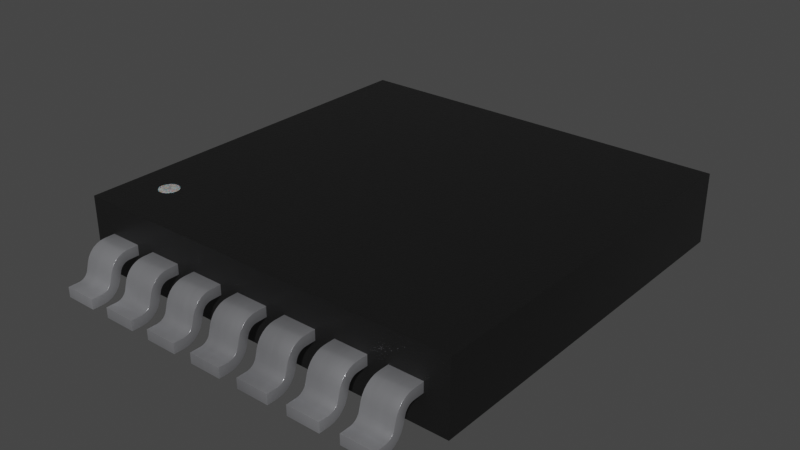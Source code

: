 # Source: S-PAK-7.blend  (saved by Blender 3.2.14; exported with 4.5.12 LTS)
import bpy
from mathutils import Matrix  # noqa: F401  (used for matrix-valued properties, if any)

bpy.ops.wm.read_factory_settings(use_empty=True)
scene = bpy.context.scene
scene.name = 'Scene'

# ---- collections
col_collection = bpy.data.collections.new('Collection'); scene.collection.children.link(col_collection)

# ---- materials (node trees are filled in below, after node groups)
mat_white_markings = bpy.data.materials.new('white_markings')
mat_white_markings.preview_render_type = 'FLAT'
mat_plastic_chip = bpy.data.materials.new('plastic_chip')
mat_plastic_chip.preview_render_type = 'CUBE'
mat_metal_pins = bpy.data.materials.new('metal_pins')
mat_metal_pins.preview_render_type = 'CUBE'

# ---- node groups
ng_auto_smooth = bpy.data.node_groups.new('Auto Smooth', 'GeometryNodeTree')
_s = ng_auto_smooth.interface.new_socket(name='Geometry', in_out='OUTPUT', socket_type='NodeSocketGeometry')
_s = ng_auto_smooth.interface.new_socket(name='Geometry', in_out='INPUT', socket_type='NodeSocketGeometry')
_s = ng_auto_smooth.interface.new_socket(name='Angle', in_out='INPUT', socket_type='NodeSocketFloat')
_s.subtype = 'ANGLE'
_s.min_value = 0.0
_s.max_value = 3.142
ng_auto_smooth.is_modifier = True
_N = ng_auto_smooth.nodes; _L = ng_auto_smooth.links
n0 = _N.new('NodeGroupOutput'); n0.name = 'Group Output'; n0.location = (480, -100)
n1 = _N.new('NodeGroupInput'); n1.name = 'Group Input'; n1.location = (-420, -300)
n2 = _N.new('NodeGroupInput'); n2.name = 'Group Input.001'; n2.location = (-60, -100)
n3 = _N.new('GeometryNodeSetShadeSmooth'); n3.name = 'Set Shade Smooth'; n3.location = (120, -100)
n3.domain = 'EDGE'
n4 = _N.new('GeometryNodeSetShadeSmooth'); n4.name = 'Set Shade Smooth.001'; n4.location = (300, -100)
n5 = _N.new('GeometryNodeInputMeshEdgeAngle'); n5.name = 'Edge Angle'; n5.location = (-420, -220)
n6 = _N.new('GeometryNodeInputEdgeSmooth'); n6.name = 'Is Edge Smooth'; n6.location = (-60, -160)
n7 = _N.new('GeometryNodeInputShadeSmooth'); n7.name = 'Is Face Smooth'; n7.location = (-240, -340)
n8 = _N.new('FunctionNodeBooleanMath'); n8.name = 'Boolean Math'; n8.location = (-60, -220)
n9 = _N.new('FunctionNodeCompare'); n9.name = 'Compare'; n9.location = (-240, -180)
n9.operation = 'LESS_EQUAL'
_L.new(n5.outputs[0], n9.inputs[0])
_L.new(n4.outputs[0], n0.inputs[0])
_L.new(n1.outputs[1], n9.inputs[1])
_L.new(n9.outputs[0], n8.inputs[0])
_L.new(n7.outputs[0], n8.inputs[1])
_L.new(n2.outputs[0], n3.inputs[0])
_L.new(n6.outputs[0], n3.inputs[1])
_L.new(n3.outputs[0], n4.inputs[0])
_L.new(n8.outputs[0], n3.inputs[2])
n0.is_active_output = True

# ---- material node trees
mat_white_markings.use_nodes = True; mat_white_markings.node_tree.nodes.clear()
_N = mat_white_markings.node_tree.nodes; _L = mat_white_markings.node_tree.links
n0 = _N.new('ShaderNodeOutputMaterial'); n0.name = 'Material Output'; n0.location = (300, 300)
n1 = _N.new('ShaderNodeBsdfPrincipled'); n1.name = 'Principled BSDF'; n1.location = (-34, 272)
n1.distribution = 'GGX'
n1.subsurface_method = 'BURLEY'
n1.inputs[1].default_value = 0.02
n1.inputs[2].default_value = 0.4636
n1.inputs[3].default_value = 1.4
n1.inputs[8].default_value = 1.0
n1.inputs[10].default_value = 0.3682
n1.inputs[13].default_value = 0.6591
n1.inputs[18].default_value = 0.2318
n1.inputs[20].default_value = 0.6709
n1.inputs[24].default_value = 0.1191
n1.inputs[27].default_value = (0.0, 0.0, 0.0, 1.0)
n1.inputs[28].default_value = 1.0
n2 = _N.new('ShaderNodeMapping'); n2.name = 'Mapping'; n2.location = (-1010, 265)
n2.inputs[3].default_value = (3.0, 1.0, 1.0)
n3 = _N.new('ShaderNodeTexCoord'); n3.name = 'Texture Coordinate'; n3.location = (-1250, 180)
n4 = _N.new('ShaderNodeBump'); n4.name = 'Bump'; n4.location = (-376, -99)
n4.inputs[0].default_value = 0.05
n4.inputs[1].default_value = 1.0
n4.inputs[2].default_value = 1.0
n5 = _N.new('ShaderNodeTexNoise'); n5.name = 'Noise Texture'; n5.location = (-662, 176)
n5.inputs[2].default_value = 88.0
n5.inputs[3].default_value = 10.8
n5.inputs[4].default_value = 0.9167
n5.inputs[8].default_value = 1.6
n6 = _N.new('ShaderNodeValToRGB'); n6.name = 'ColorRamp'; n6.location = (-354, 186)
while len(n6.color_ramp.elements) > 1: n6.color_ramp.elements.remove(n6.color_ramp.elements[-1])
n6.color_ramp.elements[0].position = 0.0; n6.color_ramp.elements[0].color = (0.2596, 0.2596, 0.2596, 1.0)
_e = n6.color_ramp.elements.new(1.0); _e.color = (0.6303, 0.6303, 0.6303, 1.0)
n7 = _N.new('ShaderNodeMix'); n7.name = 'Mix'; n7.location = (-204, 152)
n7.data_type = 'RGBA'
n7.inputs[0].default_value = 0.3682
n7.inputs[7].default_value = (0.2525, 0.2525, 0.2525, 1.0)
_L.new(n5.outputs[0], n6.inputs[0])
_L.new(n1.outputs[0], n0.inputs[0])
_L.new(n3.outputs[2], n2.inputs[0])
_L.new(n2.outputs[0], n5.inputs[0])
_L.new(n5.outputs[0], n4.inputs[3])
_L.new(n4.outputs[0], n1.inputs[5])
_L.new(n6.outputs[0], n7.inputs[6])
_L.new(n7.outputs[2], n1.inputs[0])
n0.is_active_output = True
mat_plastic_chip.use_nodes = True; mat_plastic_chip.node_tree.nodes.clear()
_N = mat_plastic_chip.node_tree.nodes; _L = mat_plastic_chip.node_tree.links
n0 = _N.new('ShaderNodeBsdfPrincipled'); n0.name = 'Principled BSDF'; n0.location = (10, 300)
n0.distribution = 'GGX'
n0.subsurface_method = 'BURLEY'
n0.inputs[0].default_value = (0.009312, 0.009312, 0.009312, 1.0)
n0.inputs[1].default_value = 0.1372
n0.inputs[2].default_value = 0.3706
n0.inputs[3].default_value = 1.45
n0.inputs[27].default_value = (0.0, 0.0, 0.0, 1.0)
n0.inputs[28].default_value = 1.0
n1 = _N.new('ShaderNodeOutputMaterial'); n1.name = 'Material Output'; n1.location = (300, 300)
n2 = _N.new('ShaderNodeTexNoise'); n2.name = 'Noise Texture'; n2.location = (-893, 54)
n2.inputs[2].default_value = 200.0
n2.inputs[3].default_value = 3.6
n2.inputs[4].default_value = 0.8375
n3 = _N.new('ShaderNodeBump'); n3.name = 'Bump'; n3.location = (-604, -53)
n3.inputs[0].default_value = 0.08
n3.inputs[1].default_value = 1.0
n3.inputs[2].default_value = 1.0
_L.new(n0.outputs[0], n1.inputs[0])
_L.new(n2.outputs[0], n3.inputs[3])
_L.new(n3.outputs[0], n0.inputs[5])
n1.is_active_output = True
mat_metal_pins.use_nodes = True; mat_metal_pins.node_tree.nodes.clear()
_N = mat_metal_pins.node_tree.nodes; _L = mat_metal_pins.node_tree.links
n0 = _N.new('ShaderNodeMapping'); n0.name = 'Mapping'; n0.location = (-1447, -91)
n0.inputs[3].default_value = (4.8, 1.2, 1.1)
n1 = _N.new('ShaderNodeBsdfPrincipled'); n1.name = 'Principled BSDF'; n1.location = (-560, 254)
n1.distribution = 'GGX'
n1.subsurface_method = 'BURLEY'
n1.inputs[1].default_value = 0.7818
n1.inputs[2].default_value = 0.2886
n1.inputs[3].default_value = 1.45
n1.inputs[13].default_value = 0.0
n1.inputs[27].default_value = (0.0, 0.0, 0.0, 1.0)
n1.inputs[28].default_value = 1.0
n2 = _N.new('ShaderNodeOutputMaterial'); n2.name = 'Material Output.002'; n2.location = (-205, 253)
n2.width = 213
n3 = _N.new('ShaderNodeTexNoise'); n3.name = 'Noise Texture.002'; n3.location = (-1228, -73)
n3.inputs[2].default_value = 0.1
n3.inputs[3].default_value = 7.0
n3.inputs[4].default_value = 0.6
n3.inputs[8].default_value = 0.4
n4 = _N.new('ShaderNodeTexCoord'); n4.name = 'Texture Coordinate'; n4.location = (-1636, -116)
n5 = _N.new('ShaderNodeMix'); n5.name = 'Mix.001'; n5.location = (-921, 45)
n5.data_type = 'RGBA'
n5.inputs[6].default_value = (0.9398, 0.9547, 1.0, 1.0)
n5.inputs[7].default_value = (0.13, 0.1259, 0.1359, 1.0)
n6 = _N.new('ShaderNodeBump'); n6.name = 'Bump.001'; n6.location = (-1001, -227)
n6.inputs[0].default_value = 0.05
n6.inputs[1].default_value = 0.01
n6.inputs[2].default_value = 1.0
_L.new(n1.outputs[0], n2.inputs[0])
_L.new(n3.outputs[0], n6.inputs[3])
_L.new(n0.outputs[0], n3.inputs[0])
_L.new(n3.outputs[0], n5.inputs[0])
_L.new(n4.outputs[3], n0.inputs[0])
_L.new(n5.outputs[2], n1.inputs[0])
_L.new(n6.outputs[0], n1.inputs[5])
n2.is_active_output = True

# ---- world
world_world = bpy.data.worlds.new('World'); scene.world = world_world
world_world.use_nodes = True; world_world.node_tree.nodes.clear()
_N = world_world.node_tree.nodes; _L = world_world.node_tree.links
n0 = _N.new('ShaderNodeOutputWorld'); n0.name = 'World Output'; n0.location = (300, 300)
n1 = _N.new('ShaderNodeBackground'); n1.name = 'Background'; n1.location = (10, 300)
n1.inputs[0].default_value = (0.05088, 0.05088, 0.05088, 1.0)
_L.new(n1.outputs[0], n0.inputs[0])
n0.is_active_output = True
world_world.color = (0.05088, 0.05088, 0.05088)
world_world.use_sun_shadow = False
world_world.sun_shadow_jitter_overblur = 0.0

# ---- meshes
me_shape_9_indexedfaceset_001 = bpy.data.meshes.new('SHAPE_9_IndexedFaceSet.001')
me_shape_9_indexedfaceset_001.from_pydata([(-1.278, 2.096, 0.0), (-1.5, -1.203, 0.6709), (-1.476, -1.2, 0.6709), (-1.453, -1.191, 0.6709), (-1.409, -1.134, 0.6709), (-1.453, -1.028, 0.6709), (-1.476, -1.019, 0.6709), (-1.5, -1.016, 0.6709), (-1.524, -1.019, 0.6709), (-1.566, -1.043, 0.6709), (-1.594, -1.109, 0.6709), (-1.594, -1.109, 0.6701), (-1.566, -1.043, 0.6701), (-1.453, -1.028, 0.6701), (-1.434, -1.043, 0.6701), (-1.406, -1.109, 0.6701), (-1.419, -1.156, 0.6701), (-1.453, -1.191, 0.6701), (-1.566, -1.176, 0.6701), (-1.591, -1.085, 0.6701), (-1.581, -1.063, 0.6701), (-1.547, -1.028, 0.6701), (-1.524, -1.019, 0.6701), (-1.5, -1.016, 0.6701), (-1.476, -1.019, 0.6701), (-1.419, -1.063, 0.6701), (-1.409, -1.085, 0.6701), (-1.409, -1.134, 0.6701), (-1.434, -1.176, 0.6701), (-1.476, -1.2, 0.6701), (-1.5, -1.203, 0.6701), (-1.524, -1.2, 0.6701), (-1.547, -1.191, 0.6701), (-1.581, -1.156, 0.6701), (-1.591, -1.134, 0.6701), (-1.591, -1.134, 0.6709), (-1.581, -1.156, 0.6709), (-1.566, -1.176, 0.6709), (-1.547, -1.191, 0.6709), (-1.524, -1.2, 0.6709), (-1.434, -1.176, 0.6709), (-1.419, -1.156, 0.6709), (-1.406, -1.109, 0.6709), (-1.409, -1.085, 0.6709), (-1.419, -1.063, 0.6709), (-1.434, -1.043, 0.6709), (-1.547, -1.028, 0.6709), (-1.581, -1.063, 0.6709), (-1.591, -1.085, 0.6709), (1.875, -1.6, 0.0), (-1.875, -1.6, 0.0), (-1.875, 2.1, 0.0), (-1.875, -1.6, 0.6701), (1.875, 2.1, 0.0), (1.875, -1.6, 0.6701), (1.875, 2.1, 0.6701), (-1.875, 2.1, 0.6701), (-1.655, -1.6, 0.385), (-1.345, -1.6, 0.385), (-1.655, -1.7, 0.385), (-1.655, -1.6, 0.2886), (-1.345, -1.907, 0.1677), (-1.655, -2.1, 0.09606), (-1.655, -2.1, 0.0), (-1.345, -2.1, 0.09606), (-1.345, -1.7, 0.385), (-1.655, -1.887, 0.2421), (-1.655, -1.818, 0.3452), (-1.655, -1.782, 0.3669), (-1.655, -1.742, 0.3804), (-1.345, -1.848, 0.3161), (-1.345, -1.871, 0.2812), (-1.655, -1.7, 0.2886), (-1.655, -1.721, 0.2865), (-1.655, -1.741, 0.2797), (-1.655, -1.774, 0.2543), (-1.655, -1.793, 0.2173), (-1.345, -1.793, 0.2173), (-1.345, -1.786, 0.2369), (-1.345, -1.774, 0.2543), (-1.345, -1.759, 0.2689), (-1.345, -1.741, 0.2797), (-1.345, -1.721, 0.2865), (-1.345, -1.7, 0.2886), (-1.655, -2.0, 0.09606), (-1.655, -1.979, 0.09855), (-1.655, -1.926, 0.1307), (-1.655, -1.914, 0.1481), (-1.345, -1.914, 0.1481), (-1.345, -1.926, 0.1307), (-1.345, -1.979, 0.09855), (-1.345, -2.0, 0.09606), (-1.345, -2.0, 0.0), (-1.655, -2.0, 0.0), (-1.655, -1.864, 0.05636), (-1.655, -1.903, 0.02579), (-1.655, -1.95, 0.006574), (-1.345, -1.864, 0.05636), (-1.655, -1.871, 0.2812), (-1.655, -1.848, 0.3161), (-1.655, -1.759, 0.2689), (-1.655, -1.786, 0.2369), (-1.655, -1.813, 0.1425), (-1.655, -1.833, 0.0962), (-1.655, -1.959, 0.1053), (-1.655, -1.941, 0.1162), (-1.655, -1.907, 0.1677), (-1.345, -1.813, 0.1425), (-1.345, -1.6, 0.2886), (-1.345, -1.742, 0.3804), (-1.345, -1.782, 0.3669), (-1.345, -1.818, 0.3452), (-1.345, -1.887, 0.2421), (-1.345, -1.941, 0.1162), (-1.345, -1.959, 0.1053), (-1.345, -2.1, 0.0), (-1.345, -1.95, 0.006574), (-1.345, -1.903, 0.02579), (-1.345, -1.833, 0.0962), (-0.8449, -1.6, 0.385), (-1.155, -1.7, 0.385), (-1.155, -1.6, 0.2886), (-0.8449, -1.6, 0.2886), (-0.8449, -1.907, 0.1677), (-1.155, -1.907, 0.1677), (-0.8449, -1.813, 0.1425), (-0.8449, -1.793, 0.2173), (-1.155, -2.0, 0.0), (-0.8449, -2.1, 0.0), (-1.155, -2.1, 0.09606), (-1.155, -1.871, 0.2812), (-1.155, -1.818, 0.3452), (-1.155, -1.742, 0.3804), (-0.8449, -1.887, 0.2421), (-0.8449, -1.742, 0.3804), (-0.8449, -1.782, 0.3669), (-1.155, -1.741, 0.2797), (-1.155, -1.774, 0.2543), (-1.155, -1.786, 0.2369), (-0.8449, -1.786, 0.2369), (-0.8449, -1.759, 0.2689), (-0.8449, -1.741, 0.2797), (-0.8449, -1.721, 0.2865), (-1.155, -2.0, 0.09606), (-1.155, -1.941, 0.1162), (-1.155, -1.914, 0.1481), (-0.8449, -1.914, 0.1481), (-0.8449, -1.926, 0.1307), (-0.8449, -1.941, 0.1162), (-0.8449, -1.959, 0.1053), (-0.8449, -1.979, 0.09855), (-0.8449, -2.0, 0.0), (-1.155, -1.813, 0.1425), (-1.155, -1.833, 0.0962), (-1.155, -1.903, 0.02579), (-1.155, -1.95, 0.006574), (-0.8449, -1.903, 0.02579), (-1.155, -1.887, 0.2421), (-1.155, -1.848, 0.3161), (-1.155, -1.782, 0.3669), (-1.155, -1.6, 0.385), (-1.155, -1.7, 0.2886), (-1.155, -1.721, 0.2865), (-1.155, -1.759, 0.2689), (-1.155, -1.793, 0.2173), (-1.155, -1.864, 0.05636), (-1.155, -2.1, 0.0), (-1.155, -1.979, 0.09855), (-1.155, -1.959, 0.1053), (-1.155, -1.926, 0.1307), (-0.8449, -1.774, 0.2543), (-0.8449, -1.7, 0.2886), (-0.8449, -1.7, 0.385), (-0.8449, -1.818, 0.3452), (-0.8449, -1.848, 0.3161), (-0.8449, -1.871, 0.2812), (-0.8449, -2.0, 0.09606), (-0.8449, -2.1, 0.09606), (-0.8449, -1.95, 0.006574), (-0.8449, -1.864, 0.05636), (-0.8449, -1.833, 0.0962), (-0.3449, -1.6, 0.385), (-0.6551, -1.6, 0.385), (-0.3449, -1.6, 0.2886), (-0.3449, -1.907, 0.1677), (-0.3449, -1.887, 0.2421), (-0.3449, -1.813, 0.1425), (-0.3449, -2.1, 0.09606), (-0.6551, -2.1, 0.09606), (-0.6551, -2.0, 0.09606), (-0.3449, -2.1, 0.0), (-0.6551, -2.1, 0.0), (-0.3449, -1.7, 0.385), (-0.6551, -1.848, 0.3161), (-0.6551, -1.818, 0.3452), (-0.6551, -1.782, 0.3669), (-0.6551, -1.742, 0.3804), (-0.3449, -1.742, 0.3804), (-0.3449, -1.782, 0.3669), (-0.3449, -1.818, 0.3452), (-0.3449, -1.848, 0.3161), (-0.3449, -1.871, 0.2812), (-0.6551, -1.741, 0.2797), (-0.6551, -1.759, 0.2689), (-0.6551, -1.786, 0.2369), (-0.6551, -1.793, 0.2173), (-0.3449, -1.774, 0.2543), (-0.6551, -1.979, 0.09855), (-0.6551, -1.914, 0.1481), (-0.6551, -1.907, 0.1677), (-0.3449, -1.979, 0.09855), (-0.3449, -2.0, 0.09606), (-0.6551, -2.0, 0.0), (-0.6551, -1.813, 0.1425), (-0.6551, -1.95, 0.006574), (-0.6551, -1.887, 0.2421), (-0.6551, -1.871, 0.2812), (-0.6551, -1.7, 0.385), (-0.6551, -1.6, 0.2886), (-0.6551, -1.7, 0.2886), (-0.6551, -1.721, 0.2865), (-0.6551, -1.774, 0.2543), (-0.6551, -1.833, 0.0962), (-0.6551, -1.864, 0.05636), (-0.6551, -1.903, 0.02579), (-0.6551, -1.959, 0.1053), (-0.6551, -1.941, 0.1162), (-0.6551, -1.926, 0.1307), (-0.3449, -1.793, 0.2173), (-0.3449, -1.786, 0.2369), (-0.3449, -1.759, 0.2689), (-0.3449, -1.741, 0.2797), (-0.3449, -1.721, 0.2865), (-0.3449, -1.7, 0.2886), (-0.3449, -1.914, 0.1481), (-0.3449, -1.926, 0.1307), (-0.3449, -1.941, 0.1162), (-0.3449, -1.959, 0.1053), (-0.3449, -2.0, 0.0), (-0.3449, -1.95, 0.006574), (-0.3449, -1.903, 0.02579), (-0.3449, -1.864, 0.05636), (-0.3449, -1.833, 0.0962), (0.1551, -1.907, 0.1677), (0.1551, -2.0, 0.0), (-0.1551, -2.1, 0.0), (0.1551, -2.1, 0.09606), (-0.1551, -2.1, 0.09606), (0.1551, -1.887, 0.2421), (0.1551, -1.782, 0.3669), (-0.1551, -1.741, 0.2797), (-0.1551, -1.759, 0.2689), (-0.1551, -1.786, 0.2369), (0.1551, -1.793, 0.2173), (0.1551, -1.786, 0.2369), (0.1551, -1.774, 0.2543), (0.1551, -1.741, 0.2797), (0.1551, -1.721, 0.2865), (0.1551, -1.7, 0.2886), (-0.1551, -2.0, 0.09606), (-0.1551, -1.979, 0.09855), (-0.1551, -1.959, 0.1053), (-0.1551, -1.941, 0.1162), (-0.1551, -1.926, 0.1307), (-0.1551, -1.914, 0.1481), (-0.1551, -1.907, 0.1677), (0.1551, -1.926, 0.1307), (0.1551, -1.941, 0.1162), (0.1551, -1.979, 0.09855), (-0.1551, -2.0, 0.0), (-0.1551, -1.813, 0.1425), (-0.1551, -1.833, 0.0962), (-0.1551, -1.864, 0.05636), (-0.1551, -1.903, 0.02579), (-0.1551, -1.95, 0.006574), (0.1551, -1.95, 0.006574), (0.1551, -1.833, 0.0962), (-0.1551, -1.887, 0.2421), (-0.1551, -1.871, 0.2812), (-0.1551, -1.848, 0.3161), (-0.1551, -1.818, 0.3452), (-0.1551, -1.782, 0.3669), (-0.1551, -1.742, 0.3804), (-0.1551, -1.7, 0.385), (-0.1551, -1.6, 0.385), (-0.1551, -1.6, 0.2886), (-0.1551, -1.7, 0.2886), (-0.1551, -1.721, 0.2865), (-0.1551, -1.774, 0.2543), (-0.1551, -1.793, 0.2173), (0.1551, -1.813, 0.1425), (0.1551, -1.759, 0.2689), (0.1551, -1.6, 0.2886), (0.1551, -1.6, 0.385), (0.1551, -1.7, 0.385), (0.1551, -1.742, 0.3804), (0.1551, -1.818, 0.3452), (0.1551, -1.848, 0.3161), (0.1551, -1.871, 0.2812), (0.1551, -1.914, 0.1481), (0.1551, -1.959, 0.1053), (0.1551, -2.0, 0.09606), (0.1551, -2.1, 0.0), (0.1551, -1.903, 0.02579), (0.1551, -1.864, 0.05636), (0.3449, -1.6, 0.2886), (0.6551, -1.6, 0.2886), (0.3449, -1.6, 0.385), (0.6551, -1.7, 0.385), (0.6551, -1.7, 0.2886), (0.6551, -1.887, 0.2421), (0.3449, -1.813, 0.1425), (0.6551, -2.0, 0.09606), (0.3449, -2.0, 0.0), (0.6551, -2.1, 0.0), (0.3449, -2.1, 0.0), (0.6551, -2.1, 0.09606), (0.3449, -2.1, 0.09606), (0.3449, -1.7, 0.385), (0.3449, -1.887, 0.2421), (0.3449, -1.848, 0.3161), (0.3449, -1.782, 0.3669), (0.3449, -1.742, 0.3804), (0.6551, -1.818, 0.3452), (0.6551, -1.871, 0.2812), (0.3449, -1.7, 0.2886), (0.3449, -1.721, 0.2865), (0.3449, -1.759, 0.2689), (0.3449, -1.786, 0.2369), (0.6551, -1.786, 0.2369), (0.6551, -1.774, 0.2543), (0.6551, -1.759, 0.2689), (0.6551, -1.721, 0.2865), (0.3449, -2.0, 0.09606), (0.3449, -1.979, 0.09855), (0.3449, -1.959, 0.1053), (0.3449, -1.941, 0.1162), (0.3449, -1.907, 0.1677), (0.6551, -1.907, 0.1677), (0.6551, -1.941, 0.1162), (0.6551, -1.979, 0.09855), (0.3449, -1.864, 0.05636), (0.3449, -1.95, 0.006574), (0.6551, -1.903, 0.02579), (0.3449, -1.871, 0.2812), (0.3449, -1.818, 0.3452), (0.3449, -1.741, 0.2797), (0.3449, -1.774, 0.2543), (0.3449, -1.793, 0.2173), (0.3449, -1.833, 0.0962), (0.3449, -1.903, 0.02579), (0.3449, -1.926, 0.1307), (0.3449, -1.914, 0.1481), (0.6551, -1.813, 0.1425), (0.6551, -1.793, 0.2173), (0.6551, -1.741, 0.2797), (0.6551, -1.6, 0.385), (0.6551, -1.742, 0.3804), (0.6551, -1.782, 0.3669), (0.6551, -1.848, 0.3161), (0.6551, -1.914, 0.1481), (0.6551, -1.926, 0.1307), (0.6551, -1.959, 0.1053), (0.6551, -2.0, 0.0), (0.6551, -1.95, 0.006574), (0.6551, -1.864, 0.05636), (0.6551, -1.833, 0.0962), (0.8449, -1.6, 0.2886), (0.8449, -1.813, 0.1425), (1.155, -1.813, 0.1425), (1.155, -1.793, 0.2173), (1.155, -2.1, 0.09606), (0.8449, -2.0, 0.09606), (1.155, -2.0, 0.0), (0.8449, -2.1, 0.0), (0.8449, -2.1, 0.09606), (1.155, -1.7, 0.385), (0.8449, -1.887, 0.2421), (0.8449, -1.871, 0.2812), (0.8449, -1.848, 0.3161), (0.8449, -1.782, 0.3669), (0.8449, -1.742, 0.3804), (1.155, -1.887, 0.2421), (1.155, -1.742, 0.3804), (1.155, -1.782, 0.3669), (1.155, -1.818, 0.3452), (1.155, -1.871, 0.2812), (0.8449, -1.759, 0.2689), (0.8449, -1.774, 0.2543), (0.8449, -1.786, 0.2369), (1.155, -1.774, 0.2543), (0.8449, -1.914, 0.1481), (1.155, -1.914, 0.1481), (1.155, -1.926, 0.1307), (1.155, -1.941, 0.1162), (1.155, -1.959, 0.1053), (1.155, -1.979, 0.09855), (0.8449, -2.0, 0.0), (0.8449, -1.864, 0.05636), (0.8449, -1.903, 0.02579), (0.8449, -1.95, 0.006574), (1.155, -1.833, 0.0962), (0.8449, -1.818, 0.3452), (0.8449, -1.7, 0.385), (0.8449, -1.6, 0.385), (0.8449, -1.7, 0.2886), (0.8449, -1.721, 0.2865), (0.8449, -1.741, 0.2797), (0.8449, -1.793, 0.2173), (0.8449, -1.833, 0.0962), (0.8449, -1.979, 0.09855), (0.8449, -1.959, 0.1053), (0.8449, -1.941, 0.1162), (0.8449, -1.926, 0.1307), (0.8449, -1.907, 0.1677), (1.155, -1.786, 0.2369), (1.155, -1.759, 0.2689), (1.155, -1.741, 0.2797), (1.155, -1.721, 0.2865), (1.155, -1.7, 0.2886), (1.155, -1.6, 0.2886), (1.155, -1.6, 0.385), (1.155, -1.848, 0.3161), (1.155, -1.907, 0.1677), (1.155, -2.0, 0.09606), (1.155, -2.1, 0.0), (1.155, -1.95, 0.006574), (1.155, -1.903, 0.02579), (1.155, -1.864, 0.05636), (1.345, -1.6, 0.2886), (1.655, -1.6, 0.2886), (1.655, -1.6, 0.385), (1.655, -1.7, 0.385), (1.655, -1.907, 0.1677), (1.655, -1.887, 0.2421), (1.345, -1.813, 0.1425), (1.345, -1.793, 0.2173), (1.345, -2.1, 0.0), (1.655, -2.1, 0.09606), (1.345, -2.1, 0.09606), (1.345, -1.848, 0.3161), (1.345, -1.818, 0.3452), (1.655, -1.742, 0.3804), (1.655, -1.782, 0.3669), (1.655, -1.848, 0.3161), (1.655, -1.871, 0.2812), (1.345, -1.741, 0.2797), (1.345, -1.759, 0.2689), (1.655, -1.786, 0.2369), (1.655, -1.774, 0.2543), (1.655, -1.759, 0.2689), (1.655, -1.721, 0.2865), (1.655, -1.7, 0.2886), (1.345, -1.959, 0.1053), (1.345, -1.941, 0.1162), (1.345, -1.914, 0.1481), (1.655, -1.914, 0.1481), (1.655, -1.941, 0.1162), (1.655, -1.959, 0.1053), (1.655, -2.0, 0.09606), (1.345, -1.833, 0.0962), (1.345, -1.903, 0.02579), (1.655, -1.903, 0.02579), (1.655, -1.864, 0.05636), (1.345, -1.887, 0.2421), (1.345, -1.871, 0.2812), (1.345, -1.782, 0.3669), (1.345, -1.742, 0.3804), (1.345, -1.7, 0.385), (1.345, -1.6, 0.385), (1.345, -1.7, 0.2886), (1.345, -1.721, 0.2865), (1.345, -1.774, 0.2543), (1.345, -1.786, 0.2369), (1.345, -1.864, 0.05636), (1.345, -1.95, 0.006574), (1.345, -2.0, 0.0), (1.345, -2.0, 0.09606), (1.345, -1.979, 0.09855), (1.345, -1.926, 0.1307), (1.345, -1.907, 0.1677), (1.655, -1.813, 0.1425), (1.655, -1.793, 0.2173), (1.655, -1.741, 0.2797), (1.655, -1.818, 0.3452), (1.655, -1.926, 0.1307), (1.655, -1.979, 0.09855), (1.655, -2.1, 0.0), (1.655, -2.0, 0.0), (1.655, -1.95, 0.006574), (1.655, -1.833, 0.0962), (1.28, -1.06, -0.02008), (1.28, -1.06, 0.0), (1.28, 2.096, 0.0), (1.278, 2.096, -0.02008), (1.278, 2.377, -0.02008), (1.278, 2.377, 0.0), (1.278, 2.096, 0.0), (-1.278, 2.377, 0.0), (-1.28, 2.096, 0.0), (-1.28, 2.096, -0.02008), (-1.28, -1.06, 0.0), (1.28, 2.096, -0.02008), (-1.28, -1.06, -0.02008), (-1.278, 2.096, -0.02008), (-1.278, 2.377, -0.02008)], [], [(497, 492, 493), (0, 501, 492), (0, 492, 497), (499, 501, 0), (498, 497, 496), (498, 0, 497), (35, 11, 10), (35, 34, 11), (36, 33, 34), (36, 34, 35), (37, 18, 33), (37, 33, 36), (38, 32, 18), (38, 18, 37), (39, 31, 32), (39, 32, 38), (1, 30, 31), (1, 31, 39), (2, 29, 30), (2, 30, 1), (3, 17, 29), (3, 29, 2), (40, 28, 17), (40, 17, 3), (41, 16, 28), (41, 28, 40), (4, 27, 16), (4, 16, 41), (42, 27, 4), (42, 15, 27), (43, 15, 42), (43, 26, 15), (44, 26, 43), (44, 25, 26), (45, 25, 44), (45, 14, 25), (5, 14, 45), (5, 13, 14), (6, 13, 5), (6, 24, 13), (7, 24, 6), (7, 23, 24), (8, 22, 23), (8, 23, 7), (46, 21, 22), (46, 22, 8), (9, 12, 21), (9, 21, 46), (47, 20, 12), (47, 12, 9), (48, 19, 20), (48, 20, 47), (10, 11, 19), (10, 19, 48), (20, 19, 11), (12, 22, 21), (12, 23, 22), (12, 24, 23), (12, 13, 24), (12, 14, 13), (12, 25, 14), (12, 26, 25), (12, 15, 26), (12, 27, 15), (12, 16, 27), (12, 28, 16), (12, 17, 28), (12, 29, 17), (12, 30, 29), (12, 31, 30), (12, 32, 31), (12, 18, 32), (12, 33, 18), (12, 34, 33), (12, 11, 34), (12, 20, 11), (46, 8, 7), (9, 35, 10), (9, 36, 35), (9, 37, 36), (9, 38, 37), (9, 39, 38), (9, 1, 39), (9, 2, 1), (9, 3, 2), (9, 40, 3), (9, 41, 40), (9, 4, 41), (9, 42, 4), (9, 43, 42), (9, 44, 43), (9, 45, 44), (9, 5, 45), (9, 6, 5), (9, 7, 6), (9, 48, 47), (9, 10, 48), (9, 46, 7), (52, 49, 50), (52, 54, 49), (54, 53, 49), (54, 55, 53), (55, 51, 53), (55, 56, 51), (56, 50, 51), (56, 52, 50), (53, 50, 49), (53, 51, 50), (56, 54, 52), (56, 55, 54), (58, 60, 108), (58, 57, 60), (57, 65, 59), (57, 58, 65), (108, 72, 83), (108, 60, 72), (66, 61, 106), (66, 112, 61), (77, 102, 107), (77, 76, 102), (84, 64, 62), (84, 91, 64), (92, 63, 115), (92, 93, 63), (62, 115, 63), (62, 64, 115), (109, 59, 65), (109, 69, 59), (110, 68, 69), (110, 69, 109), (111, 67, 68), (111, 68, 110), (70, 99, 67), (70, 67, 111), (71, 98, 99), (71, 99, 70), (112, 66, 98), (112, 98, 71), (83, 72, 73), (82, 73, 74), (82, 83, 73), (81, 74, 100), (81, 82, 74), (80, 100, 75), (80, 81, 100), (79, 75, 101), (79, 80, 75), (78, 79, 101), (77, 101, 76), (77, 78, 101), (91, 84, 85), (90, 85, 104), (90, 91, 85), (114, 104, 105), (114, 90, 104), (113, 105, 86), (113, 114, 105), (89, 86, 87), (89, 113, 86), (88, 87, 106), (88, 89, 87), (61, 88, 106), (116, 93, 92), (116, 96, 93), (117, 95, 96), (117, 96, 116), (97, 94, 95), (97, 95, 117), (118, 103, 94), (118, 94, 97), (107, 102, 103), (107, 103, 118), (72, 59, 69), (72, 57, 59), (72, 60, 57), (73, 72, 69), (74, 69, 68), (74, 73, 69), (100, 68, 67), (100, 74, 68), (75, 100, 67), (99, 75, 67), (101, 75, 99), (98, 76, 101), (98, 101, 99), (66, 76, 98), (102, 76, 66), (106, 102, 66), (87, 103, 102), (87, 102, 106), (86, 103, 87), (94, 103, 86), (105, 94, 86), (95, 105, 104), (95, 94, 105), (96, 104, 85), (96, 95, 104), (93, 85, 84), (93, 96, 85), (62, 93, 84), (63, 93, 62), (89, 118, 97), (113, 97, 117), (113, 89, 97), (88, 107, 118), (88, 118, 89), (114, 117, 116), (114, 113, 117), (61, 107, 88), (90, 116, 92), (90, 114, 116), (65, 83, 82), (65, 108, 83), (65, 58, 108), (91, 90, 92), (109, 82, 81), (109, 65, 82), (112, 77, 107), (112, 107, 61), (110, 81, 80), (110, 109, 81), (71, 78, 77), (71, 77, 112), (111, 80, 79), (111, 110, 80), (70, 79, 78), (70, 78, 71), (70, 111, 79), (64, 92, 115), (64, 91, 92), (119, 121, 122), (119, 160, 121), (160, 172, 120), (160, 119, 172), (122, 161, 171), (122, 121, 161), (157, 123, 124), (157, 133, 123), (126, 152, 125), (126, 164, 152), (143, 177, 129), (143, 176, 177), (151, 166, 128), (151, 127, 166), (129, 128, 166), (129, 177, 128), (134, 120, 172), (134, 132, 120), (135, 159, 132), (135, 132, 134), (173, 131, 159), (173, 159, 135), (174, 158, 131), (174, 131, 173), (175, 130, 158), (175, 158, 174), (133, 157, 130), (133, 130, 175), (171, 161, 162), (142, 162, 136), (142, 171, 162), (141, 136, 163), (141, 142, 136), (140, 163, 137), (140, 141, 163), (170, 137, 138), (170, 140, 137), (139, 138, 164), (139, 170, 138), (126, 139, 164), (176, 143, 167), (150, 167, 168), (150, 176, 167), (149, 168, 144), (149, 150, 168), (148, 144, 169), (148, 149, 144), (147, 169, 145), (147, 148, 169), (146, 145, 124), (146, 147, 145), (123, 146, 124), (178, 127, 151), (178, 155, 127), (156, 154, 155), (156, 155, 178), (179, 165, 154), (179, 154, 156), (180, 152, 153), (180, 153, 165), (180, 165, 179), (125, 152, 180), (161, 120, 132), (161, 160, 120), (161, 121, 160), (162, 161, 132), (136, 132, 159), (136, 162, 132), (163, 159, 131), (163, 136, 159), (137, 163, 131), (158, 137, 131), (138, 137, 158), (130, 164, 138), (130, 138, 158), (157, 164, 130), (152, 164, 157), (124, 152, 157), (145, 153, 152), (145, 152, 124), (169, 153, 145), (165, 153, 169), (144, 165, 169), (154, 144, 168), (154, 165, 144), (155, 168, 167), (155, 154, 168), (127, 167, 143), (127, 155, 167), (129, 127, 143), (166, 127, 129), (147, 180, 179), (148, 179, 156), (148, 147, 179), (146, 125, 180), (146, 180, 147), (149, 156, 178), (149, 148, 156), (123, 125, 146), (150, 178, 151), (150, 149, 178), (172, 171, 142), (172, 122, 171), (172, 119, 122), (176, 150, 151), (134, 142, 141), (134, 172, 142), (133, 126, 125), (133, 125, 123), (135, 141, 140), (135, 134, 141), (175, 139, 126), (175, 126, 133), (173, 140, 170), (173, 135, 140), (174, 170, 139), (174, 139, 175), (174, 173, 170), (177, 151, 128), (177, 176, 151), (181, 218, 183), (181, 182, 218), (182, 192, 217), (182, 181, 192), (183, 219, 233), (183, 218, 219), (215, 184, 209), (215, 185, 184), (228, 213, 186), (228, 205, 213), (189, 187, 188), (189, 211, 187), (238, 191, 190), (238, 212, 191), (188, 190, 191), (188, 187, 190), (197, 217, 192), (197, 196, 217), (198, 195, 196), (198, 196, 197), (199, 194, 195), (199, 195, 198), (200, 193, 194), (200, 194, 199), (201, 216, 193), (201, 193, 200), (185, 215, 216), (185, 216, 201), (233, 219, 220), (232, 220, 202), (232, 233, 220), (231, 202, 203), (231, 232, 202), (230, 203, 221), (230, 231, 203), (206, 221, 204), (206, 230, 221), (229, 204, 205), (229, 206, 204), (228, 229, 205), (211, 189, 207), (210, 207, 225), (210, 211, 207), (237, 225, 226), (237, 210, 225), (236, 226, 227), (236, 237, 226), (235, 227, 208), (235, 236, 227), (234, 208, 209), (234, 235, 208), (184, 234, 209), (239, 212, 238), (239, 214, 212), (240, 224, 214), (240, 214, 239), (241, 223, 224), (241, 224, 240), (242, 222, 223), (242, 223, 241), (186, 213, 222), (186, 222, 242), (219, 217, 196), (219, 182, 217), (219, 218, 182), (220, 219, 196), (202, 196, 195), (202, 220, 196), (203, 195, 194), (203, 202, 195), (221, 203, 194), (193, 221, 194), (204, 221, 193), (216, 205, 204), (216, 204, 193), (215, 205, 216), (213, 205, 215), (209, 213, 215), (208, 222, 213), (208, 213, 209), (227, 222, 208), (223, 222, 227), (226, 223, 227), (224, 226, 225), (224, 223, 226), (214, 225, 207), (214, 224, 225), (212, 207, 189), (212, 214, 207), (188, 212, 189), (191, 212, 188), (235, 242, 241), (236, 241, 240), (236, 235, 241), (234, 186, 242), (234, 242, 235), (237, 240, 239), (237, 236, 240), (184, 186, 234), (210, 239, 238), (210, 237, 239), (192, 233, 232), (192, 183, 233), (192, 181, 183), (211, 210, 238), (197, 232, 231), (197, 192, 232), (185, 228, 186), (185, 186, 184), (198, 231, 230), (198, 197, 231), (201, 229, 228), (201, 228, 185), (199, 230, 206), (199, 198, 230), (200, 206, 229), (200, 229, 201), (200, 199, 206), (187, 238, 190), (187, 211, 238), (293, 285, 292), (293, 284, 285), (284, 294, 283), (284, 293, 294), (292, 286, 258), (292, 285, 286), (277, 243, 265), (277, 248, 243), (253, 270, 290), (253, 289, 270), (259, 246, 247), (259, 301, 246), (244, 245, 302), (244, 269, 245), (247, 302, 245), (247, 246, 302), (295, 283, 294), (295, 282, 283), (249, 281, 282), (249, 282, 295), (296, 280, 281), (296, 281, 249), (297, 279, 280), (297, 280, 296), (298, 278, 279), (298, 279, 297), (248, 277, 278), (248, 278, 298), (258, 286, 287), (257, 287, 250), (257, 258, 287), (256, 250, 251), (256, 257, 250), (291, 251, 288), (291, 256, 251), (255, 288, 252), (255, 291, 288), (254, 255, 252), (253, 252, 289), (253, 254, 252), (301, 259, 260), (268, 260, 261), (268, 301, 260), (300, 261, 262), (300, 268, 261), (267, 262, 263), (267, 300, 262), (266, 263, 264), (266, 267, 263), (299, 264, 265), (299, 266, 264), (243, 299, 265), (275, 269, 244), (275, 274, 269), (303, 273, 274), (303, 274, 275), (304, 272, 273), (304, 273, 303), (276, 271, 272), (276, 272, 304), (290, 270, 271), (290, 271, 276), (286, 283, 282), (286, 284, 283), (286, 285, 284), (287, 286, 282), (250, 282, 281), (250, 287, 282), (251, 281, 280), (251, 250, 281), (288, 251, 280), (279, 288, 280), (252, 288, 279), (278, 289, 252), (278, 252, 279), (277, 289, 278), (270, 289, 277), (265, 270, 277), (264, 271, 270), (264, 270, 265), (263, 271, 264), (272, 271, 263), (262, 272, 263), (273, 262, 261), (273, 272, 262), (274, 261, 260), (274, 273, 261), (269, 260, 259), (269, 274, 260), (247, 269, 259), (245, 269, 247), (266, 276, 304), (267, 304, 303), (267, 266, 304), (299, 290, 276), (299, 276, 266), (300, 303, 275), (300, 267, 303), (243, 290, 299), (268, 275, 244), (268, 300, 275), (294, 258, 257), (294, 292, 258), (294, 293, 292), (301, 268, 244), (295, 257, 256), (295, 294, 257), (248, 253, 290), (248, 290, 243), (249, 256, 291), (249, 295, 256), (298, 254, 253), (298, 253, 248), (296, 291, 255), (296, 249, 291), (297, 255, 254), (297, 254, 298), (297, 296, 255), (246, 244, 302), (246, 301, 244), (356, 305, 306), (356, 307, 305), (307, 308, 318), (307, 356, 308), (306, 325, 309), (306, 305, 325), (319, 338, 337), (319, 310, 338), (354, 311, 353), (354, 348, 311), (333, 316, 317), (333, 312, 316), (363, 315, 314), (363, 313, 315), (317, 314, 315), (317, 316, 314), (357, 318, 308), (357, 322, 318), (358, 321, 322), (358, 322, 357), (323, 345, 321), (323, 321, 358), (359, 320, 345), (359, 345, 323), (324, 344, 320), (324, 320, 359), (310, 319, 344), (310, 344, 324), (309, 325, 326), (332, 326, 346), (332, 309, 326), (355, 346, 327), (355, 332, 346), (331, 327, 347), (331, 355, 327), (330, 347, 328), (330, 331, 347), (329, 328, 348), (329, 330, 328), (354, 329, 348), (312, 333, 334), (340, 334, 335), (340, 312, 334), (362, 335, 336), (362, 340, 335), (339, 336, 351), (339, 362, 336), (361, 351, 352), (361, 339, 351), (360, 352, 337), (360, 361, 352), (338, 360, 337), (364, 313, 363), (364, 342, 313), (343, 350, 342), (343, 342, 364), (365, 341, 350), (365, 350, 343), (366, 349, 341), (366, 341, 365), (353, 311, 349), (353, 349, 366), (325, 318, 322), (325, 307, 318), (325, 305, 307), (326, 325, 322), (346, 322, 321), (346, 326, 322), (327, 321, 345), (327, 346, 321), (347, 327, 345), (320, 347, 345), (328, 347, 320), (344, 348, 328), (344, 328, 320), (319, 348, 344), (311, 348, 319), (337, 311, 319), (352, 349, 311), (352, 311, 337), (351, 349, 352), (341, 349, 351), (336, 341, 351), (350, 336, 335), (350, 341, 336), (342, 335, 334), (342, 350, 335), (313, 334, 333), (313, 342, 334), (317, 313, 333), (315, 313, 317), (361, 366, 365), (339, 365, 343), (339, 361, 365), (360, 353, 366), (360, 366, 361), (362, 343, 364), (362, 339, 343), (338, 353, 360), (340, 364, 363), (340, 362, 364), (308, 309, 332), (308, 306, 309), (308, 356, 306), (312, 340, 363), (357, 332, 355), (357, 308, 332), (310, 354, 353), (310, 353, 338), (358, 355, 331), (358, 357, 355), (324, 329, 354), (324, 354, 310), (323, 331, 330), (323, 358, 331), (359, 330, 329), (359, 329, 324), (359, 323, 330), (316, 363, 314), (316, 312, 363), (421, 367, 420), (421, 404, 367), (404, 376, 403), (404, 421, 376), (420, 405, 419), (420, 367, 405), (377, 423, 414), (377, 382, 423), (370, 368, 369), (370, 408, 368), (372, 371, 375), (372, 424, 371), (373, 374, 425), (373, 397, 374), (375, 425, 374), (375, 371, 425), (383, 403, 376), (383, 381, 403), (384, 380, 381), (384, 381, 383), (385, 402, 380), (385, 380, 384), (422, 379, 402), (422, 402, 385), (386, 378, 379), (386, 379, 422), (382, 377, 378), (382, 378, 386), (419, 405, 406), (418, 406, 407), (418, 419, 406), (417, 407, 387), (417, 418, 407), (416, 387, 388), (416, 417, 387), (390, 388, 389), (390, 416, 388), (415, 389, 408), (415, 390, 389), (370, 415, 408), (424, 372, 410), (396, 410, 411), (396, 424, 410), (395, 411, 412), (395, 396, 411), (394, 412, 413), (394, 395, 412), (393, 413, 391), (393, 394, 413), (392, 391, 414), (392, 393, 391), (423, 392, 414), (426, 397, 373), (426, 400, 397), (427, 399, 400), (427, 400, 426), (428, 398, 399), (428, 399, 427), (401, 368, 409), (401, 409, 398), (401, 398, 428), (369, 368, 401), (405, 403, 381), (405, 404, 403), (405, 367, 404), (406, 405, 381), (407, 381, 380), (407, 406, 381), (387, 380, 402), (387, 407, 380), (388, 387, 402), (379, 388, 402), (389, 388, 379), (378, 408, 389), (378, 389, 379), (377, 408, 378), (368, 408, 377), (414, 368, 377), (391, 409, 368), (391, 368, 414), (413, 409, 391), (398, 409, 413), (412, 398, 413), (399, 412, 411), (399, 398, 412), (400, 411, 410), (400, 399, 411), (397, 410, 372), (397, 400, 410), (375, 397, 372), (374, 397, 375), (393, 401, 428), (394, 428, 427), (394, 393, 428), (392, 369, 401), (392, 401, 393), (395, 427, 426), (395, 394, 427), (423, 369, 392), (396, 426, 373), (396, 395, 426), (376, 419, 418), (376, 420, 419), (376, 421, 420), (424, 396, 373), (383, 418, 417), (383, 376, 418), (382, 370, 369), (382, 369, 423), (384, 417, 416), (384, 383, 417), (386, 415, 370), (386, 370, 382), (385, 416, 390), (385, 384, 416), (422, 390, 415), (422, 415, 386), (422, 385, 390), (371, 373, 425), (371, 424, 373), (431, 429, 430), (431, 469, 429), (469, 432, 468), (469, 431, 432), (430, 470, 452), (430, 429, 470), (464, 433, 480), (464, 434, 433), (482, 435, 481), (482, 436, 435), (477, 438, 439), (477, 459, 438), (488, 437, 487), (488, 476, 437), (439, 487, 437), (439, 438, 487), (442, 468, 432), (442, 467, 468), (443, 466, 467), (443, 467, 442), (484, 441, 466), (484, 466, 443), (444, 440, 441), (444, 441, 484), (445, 465, 440), (445, 440, 444), (434, 464, 465), (434, 465, 445), (452, 470, 471), (451, 471, 446), (451, 452, 471), (483, 446, 447), (483, 451, 446), (450, 447, 472), (450, 483, 447), (449, 472, 473), (449, 450, 472), (448, 449, 473), (482, 473, 436), (482, 448, 473), (459, 477, 478), (486, 478, 453), (486, 459, 478), (458, 453, 454), (458, 486, 453), (457, 454, 479), (457, 458, 454), (485, 479, 455), (485, 457, 479), (456, 455, 480), (456, 485, 455), (433, 456, 480), (489, 476, 488), (489, 475, 476), (462, 461, 475), (462, 475, 489), (463, 474, 461), (463, 461, 462), (490, 460, 474), (490, 474, 463), (481, 435, 460), (481, 460, 490), (470, 468, 467), (470, 469, 468), (470, 429, 469), (471, 470, 467), (446, 467, 466), (446, 471, 467), (447, 466, 441), (447, 446, 466), (472, 447, 441), (440, 472, 441), (473, 472, 440), (465, 436, 473), (465, 473, 440), (464, 436, 465), (435, 436, 464), (480, 435, 464), (455, 460, 435), (455, 435, 480), (479, 460, 455), (474, 460, 479), (454, 474, 479), (461, 454, 453), (461, 474, 454), (475, 453, 478), (475, 461, 453), (476, 478, 477), (476, 475, 478), (439, 476, 477), (437, 476, 439), (485, 490, 463), (457, 463, 462), (457, 485, 463), (456, 481, 490), (456, 490, 485), (458, 462, 489), (458, 457, 462), (433, 481, 456), (486, 489, 488), (486, 458, 489), (432, 452, 451), (432, 430, 452), (432, 431, 430), (459, 486, 488), (442, 451, 483), (442, 432, 451), (434, 482, 481), (434, 481, 433), (443, 483, 450), (443, 442, 483), (445, 448, 482), (445, 482, 434), (484, 450, 449), (484, 443, 450), (444, 449, 448), (444, 448, 445), (444, 484, 449), (438, 488, 487), (438, 459, 488), (501, 503, 491), (501, 491, 492), (492, 491, 502), (492, 502, 493), (493, 502, 494), (493, 494, 497), (497, 494, 495), (497, 495, 496), (498, 505, 504), (498, 504, 0), (0, 504, 500), (0, 500, 499), (499, 500, 503), (499, 503, 501), (504, 491, 503), (504, 503, 500), (495, 504, 505), (494, 491, 504), (494, 504, 495), (502, 491, 494), (496, 495, 498), (505, 498, 495)])
me_shape_9_indexedfaceset_001.polygons.foreach_set('use_smooth', [True] * 972)
me_shape_9_indexedfaceset_001.polygons.foreach_set('material_index', [2, 2, 2, 2, 2, 2, 0, 0, 0, 0, 0, 0, 0, 0, 0, 0, 0, 0, 0, 0, 0, 0, 0, 0, 0, 0, 0, 0, 0, 0, 0, 0, 0, 0, 0, 0, 0, 0, 0, 0, 0, 0, 0, 0, 0, 0, 0, 0, 0, 0, 0, 0, 0, 0, 0, 0, 0, 0, 0, 0, 0, 0, 0, 0, 0, 0, 0, 0, 0, 0, 0, 0, 0, 0, 0, 0, 0, 0, 0, 0, 0, 0, 0, 0, 0, 0, 0, 0, 0, 0, 0, 0, 0, 0, 0, 0, 0, 0, 1, 1, 1, 1, 1, 1, 1, 1, 1, 1, 1, 1, 2, 2, 2, 2, 2, 2, 2, 2, 2, 2, 2, 2, 2, 2, 2, 2, 2, 2, 2, 2, 2, 2, 2, 2, 2, 2, 2, 2, 2, 2, 2, 2, 2, 2, 2, 2, 2, 2, 2, 2, 2, 2, 2, 2, 2, 2, 2, 2, 2, 2, 2, 2, 2, 2, 2, 2, 2, 2, 2, 2, 2, 2, 2, 2, 2, 2, 2, 2, 2, 2, 2, 2, 2, 2, 2, 2, 2, 2, 2, 2, 2, 2, 2, 2, 2, 2, 2, 2, 2, 2, 2, 2, 2, 2, 2, 2, 2, 2, 2, 2, 2, 2, 2, 2, 2, 2, 2, 2, 2, 2, 2, 2, 2, 2, 2, 2, 2, 2, 2, 2, 2, 2, 2, 2, 2, 2, 2, 2, 2, 2, 2, 2, 2, 2, 2, 2, 2, 2, 2, 2, 2, 2, 2, 2, 2, 2, 2, 2, 2, 2, 2, 2, 2, 2, 2, 2, 2, 2, 2, 2, 2, 2, 2, 2, 2, 2, 2, 2, 2, 2, 2, 2, 2, 2, 2, 2, 2, 2, 2, 2, 2, 2, 2, 2, 2, 2, 2, 2, 2, 2, 2, 2, 2, 2, 2, 2, 2, 2, 2, 2, 2, 2, 2, 2, 2, 2, 2, 2, 2, 2, 2, 2, 2, 2, 2, 2, 2, 2, 2, 2, 2, 2, 2, 2, 2, 2, 2, 2, 2, 2, 2, 2, 2, 2, 2, 2, 2, 2, 2, 2, 2, 2, 2, 2, 2, 2, 2, 2, 2, 2, 2, 2, 2, 2, 2, 2, 2, 2, 2, 2, 2, 2, 2, 2, 2, 2, 2, 2, 2, 2, 2, 2, 2, 2, 2, 2, 2, 2, 2, 2, 2, 2, 2, 2, 2, 2, 2, 2, 2, 2, 2, 2, 2, 2, 2, 2, 2, 2, 2, 2, 2, 2, 2, 2, 2, 2, 2, 2, 2, 2, 2, 2, 2, 2, 2, 2, 2, 2, 2, 2, 2, 2, 2, 2, 2, 2, 2, 2, 2, 2, 2, 2, 2, 2, 2, 2, 2, 2, 2, 2, 2, 2, 2, 2, 2, 2, 2, 2, 2, 2, 2, 2, 2, 2, 2, 2, 2, 2, 2, 2, 2, 2, 2, 2, 2, 2, 2, 2, 2, 2, 2, 2, 2, 2, 2, 2, 2, 2, 2, 2, 2, 2, 2, 2, 2, 2, 2, 2, 2, 2, 2, 2, 2, 2, 2, 2, 2, 2, 2, 2, 2, 2, 2, 2, 2, 2, 2, 2, 2, 2, 2, 2, 2, 2, 2, 2, 2, 2, 2, 2, 2, 2, 2, 2, 2, 2, 2, 2, 2, 2, 2, 2, 2, 2, 2, 2, 2, 2, 2, 2, 2, 2, 2, 2, 2, 2, 2, 2, 2, 2, 2, 2, 2, 2, 2, 2, 2, 2, 2, 2, 2, 2, 2, 2, 2, 2, 2, 2, 2, 2, 2, 2, 2, 2, 2, 2, 2, 2, 2, 2, 2, 2, 2, 2, 2, 2, 2, 2, 2, 2, 2, 2, 2, 2, 2, 2, 2, 2, 2, 2, 2, 2, 2, 2, 2, 2, 2, 2, 2, 2, 2, 2, 2, 2, 2, 2, 2, 2, 2, 2, 2, 2, 2, 2, 2, 2, 2, 2, 2, 2, 2, 2, 2, 2, 2, 2, 2, 2, 2, 2, 2, 2, 2, 2, 2, 2, 2, 2, 2, 2, 2, 2, 2, 2, 2, 2, 2, 2, 2, 2, 2, 2, 2, 2, 2, 2, 2, 2, 2, 2, 2, 2, 2, 2, 2, 2, 2, 2, 2, 2, 2, 2, 2, 2, 2, 2, 2, 2, 2, 2, 2, 2, 2, 2, 2, 2, 2, 2, 2, 2, 2, 2, 2, 2, 2, 2, 2, 2, 2, 2, 2, 2, 2, 2, 2, 2, 2, 2, 2, 2, 2, 2, 2, 2, 2, 2, 2, 2, 2, 2, 2, 2, 2, 2, 2, 2, 2, 2, 2, 2, 2, 2, 2, 2, 2, 2, 2, 2, 2, 2, 2, 2, 2, 2, 2, 2, 2, 2, 2, 2, 2, 2, 2, 2, 2, 2, 2, 2, 2, 2, 2, 2, 2, 2, 2, 2, 2, 2, 2, 2, 2, 2, 2, 2, 2, 2, 2, 2, 2, 2, 2, 2, 2, 2, 2, 2, 2, 2, 2, 2, 2, 2, 2, 2, 2, 2, 2, 2, 2, 2, 2, 2, 2, 2, 2, 2, 2, 2, 2, 2, 2, 2, 2, 2, 2, 2, 2, 2, 2, 2, 2, 2, 2, 2, 2, 2, 2, 2, 2, 2, 2, 2, 2, 2, 2, 2, 2, 2, 2, 2, 2, 2, 2, 2, 2, 2, 2, 2, 2, 2, 2, 2, 2, 2, 2, 2, 2, 2, 2, 2, 2, 2, 2, 2, 2, 2, 2, 2, 2, 2, 2, 2, 2, 2, 2, 2, 2, 2, 2, 2, 2, 2, 2, 2, 2, 2, 2, 2, 2, 2, 2, 2, 2, 2, 2, 2, 2, 2, 2, 2, 2, 2, 2, 2, 2, 2, 2, 2, 2, 2, 2, 2, 2, 2, 2, 2, 2, 2, 2, 2, 2, 2, 2, 2, 2, 2, 2, 2, 2, 2, 2, 2, 2, 2, 2, 2, 2, 2, 2, 2, 2, 2, 2, 2, 2, 2, 2, 2, 2, 2, 2, 2])
_uv = me_shape_9_indexedfaceset_001.uv_layers.new(name='UVMap')
_uv.uv.foreach_set('vector', [0.9008, 0.9215, 0.9013, 0.04004, 0.9013, 0.9215, 0.1869, 0.9215, 0.1863, 0.04004, 0.9013, 0.04004, 0.1869, 0.9215, 0.9013, 0.04004, 0.9008, 0.9215, 0.1863, 0.9215, 0.1863, 0.04004, 0.1869, 0.9215, 0.1869, 1.0, 0.9008, 0.9215, 0.9008, 1.0, 0.1869, 1.0, 0.1869, 0.9215, 0.9008, 0.9215, 0.01941, 0.5965, 0.02619, 0.5963, 0.02619, 0.5965, 0.01941, 0.5965, 0.01941, 0.5963, 0.02619, 0.5963, 0.01309, 0.5965, 0.01309, 0.5963, 0.01941, 0.5963, 0.01309, 0.5965, 0.01941, 0.5963, 0.01941, 0.5965, 0.00767, 0.5965, 0.00767, 0.5963, 0.01309, 0.5963, 0.00767, 0.5965, 0.01309, 0.5963, 0.01309, 0.5965, 0.1118, 0.5965, 0.1118, 0.5963, 0.1063, 0.5963, 0.1118, 0.5965, 0.1063, 0.5963, 0.1063, 0.5965, 0.1181, 0.5965, 0.1181, 0.5963, 0.1118, 0.5963, 0.1181, 0.5965, 0.1118, 0.5963, 0.1118, 0.5965, 0.1249, 0.5965, 0.1249, 0.5963, 0.1181, 0.5963, 0.1249, 0.5965, 0.1181, 0.5963, 0.1181, 0.5965, 0.1316, 0.5965, 0.1316, 0.5963, 0.1249, 0.5963, 0.1316, 0.5965, 0.1249, 0.5963, 0.1249, 0.5965, 0.1379, 0.5965, 0.1379, 0.5963, 0.1316, 0.5963, 0.1379, 0.5965, 0.1316, 0.5963, 0.1316, 0.5965, 0.1434, 0.5965, 0.1434, 0.5963, 0.1379, 0.5963, 0.1434, 0.5965, 0.1379, 0.5963, 0.1379, 0.5965, 0.01309, 0.5965, 0.01309, 0.5963, 0.00767, 0.5963, 0.01309, 0.5965, 0.00767, 0.5963, 0.00767, 0.5965, 0.01941, 0.5965, 0.01941, 0.5963, 0.01309, 0.5963, 0.01941, 0.5965, 0.01309, 0.5963, 0.01309, 0.5965, 0.02619, 0.5965, 0.01941, 0.5963, 0.01941, 0.5965, 0.02619, 0.5965, 0.02619, 0.5963, 0.01941, 0.5963, 0.03296, 0.5965, 0.02619, 0.5963, 0.02619, 0.5965, 0.03296, 0.5965, 0.03296, 0.5963, 0.02619, 0.5963, 0.03928, 0.5965, 0.03296, 0.5963, 0.03296, 0.5965, 0.03928, 0.5965, 0.03928, 0.5963, 0.03296, 0.5963, 0.0447, 0.5965, 0.03928, 0.5963, 0.03928, 0.5965, 0.0447, 0.5965, 0.0447, 0.5963, 0.03928, 0.5963, 0.1379, 0.5965, 0.1434, 0.5963, 0.1434, 0.5965, 0.1379, 0.5965, 0.1379, 0.5963, 0.1434, 0.5963, 0.1316, 0.5965, 0.1379, 0.5963, 0.1379, 0.5965, 0.1316, 0.5965, 0.1316, 0.5963, 0.1379, 0.5963, 0.1249, 0.5965, 0.1316, 0.5963, 0.1316, 0.5965, 0.1249, 0.5965, 0.1249, 0.5963, 0.1316, 0.5963, 0.1181, 0.5965, 0.1181, 0.5963, 0.1249, 0.5963, 0.1181, 0.5965, 0.1249, 0.5963, 0.1249, 0.5965, 0.1118, 0.5965, 0.1118, 0.5963, 0.1181, 0.5963, 0.1118, 0.5965, 0.1181, 0.5963, 0.1181, 0.5965, 0.1063, 0.5965, 0.1063, 0.5963, 0.1118, 0.5963, 0.1063, 0.5965, 0.1118, 0.5963, 0.1118, 0.5965, 0.03928, 0.5965, 0.03928, 0.5963, 0.0447, 0.5963, 0.03928, 0.5965, 0.0447, 0.5963, 0.0447, 0.5965, 0.03296, 0.5965, 0.03296, 0.5963, 0.03928, 0.5963, 0.03296, 0.5965, 0.03928, 0.5963, 0.03928, 0.5965, 0.02619, 0.5965, 0.02619, 0.5963, 0.03296, 0.5963, 0.02619, 0.5965, 0.03296, 0.5963, 0.03296, 0.5965, 0.1022, 0.03928, 0.09956, 0.03296, 0.09868, 0.02619, 0.1063, 0.0447, 0.1181, 0.05148, 0.1118, 0.04886, 0.1063, 0.0447, 0.1249, 0.05237, 0.1181, 0.05148, 0.1063, 0.0447, 0.1316, 0.05148, 0.1249, 0.05237, 0.1063, 0.0447, 0.1379, 0.04886, 0.1316, 0.05148, 0.1063, 0.0447, 0.1434, 0.0447, 0.1379, 0.04886, 0.1063, 0.0447, 0.1475, 0.03928, 0.1434, 0.0447, 0.1063, 0.0447, 0.1501, 0.03296, 0.1475, 0.03928, 0.1063, 0.0447, 0.151, 0.02619, 0.1501, 0.03296, 0.1063, 0.0447, 0.1501, 0.01941, 0.151, 0.02619, 0.1063, 0.0447, 0.1475, 0.01309, 0.1501, 0.01941, 0.1063, 0.0447, 0.1434, 0.00767, 0.1475, 0.01309, 0.1063, 0.0447, 0.1379, 0.003508, 0.1434, 0.00767, 0.1063, 0.0447, 0.1316, 0.0008922, 0.1379, 0.003508, 0.1063, 0.0447, 0.1249, 0.0, 0.1316, 0.0008922, 0.1063, 0.0447, 0.1181, 0.0008922, 0.1249, 0.0, 0.1063, 0.0447, 0.1118, 0.003508, 0.1181, 0.0008922, 0.1063, 0.0447, 0.1063, 0.00767, 0.1118, 0.003508, 0.1063, 0.0447, 0.1022, 0.01309, 0.1063, 0.00767, 0.1063, 0.0447, 0.09956, 0.01941, 0.1022, 0.01309, 0.1063, 0.0447, 0.09868, 0.02619, 0.09956, 0.01941, 0.1063, 0.0447, 0.1022, 0.03928, 0.09868, 0.02619, 0.1118, 0.04886, 0.1181, 0.05148, 0.1249, 0.05237, 0.1063, 0.0447, 0.09956, 0.01941, 0.09868, 0.02619, 0.1063, 0.0447, 0.1022, 0.01309, 0.09956, 0.01941, 0.1063, 0.0447, 0.1063, 0.00767, 0.1022, 0.01309, 0.1063, 0.0447, 0.1118, 0.003508, 0.1063, 0.00767, 0.1063, 0.0447, 0.1181, 0.0008922, 0.1118, 0.003508, 0.1063, 0.0447, 0.1249, 0.0, 0.1181, 0.0008922, 0.1063, 0.0447, 0.1316, 0.0008922, 0.1249, 0.0, 0.1063, 0.0447, 0.1379, 0.003508, 0.1316, 0.0008922, 0.1063, 0.0447, 0.1434, 0.00767, 0.1379, 0.003508, 0.1063, 0.0447, 0.1475, 0.01309, 0.1434, 0.00767, 0.1063, 0.0447, 0.1501, 0.01941, 0.1475, 0.01309, 0.1063, 0.0447, 0.151, 0.02619, 0.1501, 0.01941, 0.1063, 0.0447, 0.1501, 0.03296, 0.151, 0.02619, 0.1063, 0.0447, 0.1475, 0.03928, 0.1501, 0.03296, 0.1063, 0.0447, 0.1434, 0.0447, 0.1475, 0.03928, 0.1063, 0.0447, 0.1379, 0.04886, 0.1434, 0.0447, 0.1063, 0.0447, 0.1316, 0.05148, 0.1379, 0.04886, 0.1063, 0.0447, 0.1249, 0.05237, 0.1316, 0.05148, 0.1063, 0.0447, 0.09956, 0.03296, 0.1022, 0.03928, 0.1063, 0.0447, 0.09868, 0.02619, 0.09956, 0.03296, 0.1063, 0.0447, 0.1118, 0.04886, 0.1249, 0.05237, 0.0, 1.0, 1.0, 0.0, 0.0, 0.0, 0.0, 1.0, 1.0, 1.0, 1.0, 0.0, 0.0, 1.0, 1.0, 0.0, 0.0, 0.0, 0.0, 1.0, 1.0, 1.0, 1.0, 0.0, 1.0, 1.0, 0.0, 0.0, 1.0, 0.0, 1.0, 1.0, 0.0, 1.0, 0.0, 0.0, 1.0, 1.0, 0.0, 0.0, 1.0, 0.0, 1.0, 1.0, 0.0, 1.0, 0.0, 0.0, 1.0, 1.0, 0.0, 0.0, 1.0, 0.0, 1.0, 1.0, 0.0, 1.0, 0.0, 0.0, 0.0, 1.0, 1.0, 0.0, 0.0, 0.0, 0.0, 1.0, 1.0, 1.0, 1.0, 0.0, 1.0, 1.0, 0.0, 0.0, 1.0, 0.0, 1.0, 1.0, 0.0, 1.0, 0.0, 0.0, 0.0, 1.0, 1.0, 0.0, 0.0, 0.0, 0.0, 1.0, 1.0, 1.0, 1.0, 0.0, 1.0, 1.0, 0.0, 0.0, 1.0, 0.0, 1.0, 1.0, 0.0, 1.0, 0.0, 0.0, 0.0, 1.0, 1.0, 0.0, 0.0, 0.0, 0.0, 1.0, 1.0, 1.0, 1.0, 0.0, 1.0, 1.0, 0.0, 0.0, 1.0, 0.0, 1.0, 1.0, 0.0, 1.0, 0.0, 0.0, 0.0, 1.0, 1.0, 0.0, 0.0, 0.0, 0.0, 1.0, 1.0, 1.0, 1.0, 0.0, 1.0, 1.0, 0.0, 0.0, 1.0, 0.0, 1.0, 1.0, 0.0, 1.0, 0.0, 0.0, 0.0, 1.0, 1.0, 0.0, 0.0, 0.0, 0.0, 1.0, 1.0, 1.0, 1.0, 0.0, 1.0, 0.776, 0.0, 1.0, 1.0, 1.0, 1.0, 0.776, 0.0, 0.776, 0.0, 1.0, 1.0, 0.5627, 0.0, 0.5627, 0.0, 0.776, 1.0, 0.5627, 0.0, 0.776, 1.0, 0.776, 1.0, 0.3701, 0.0, 0.3701, 0.0, 0.5627, 1.0, 0.3701, 0.0, 0.5627, 1.0, 0.5627, 1.0, 0.2075, 0.0, 0.2075, 0.0, 0.3701, 1.0, 0.2075, 0.0, 0.3701, 1.0, 0.3701, 1.0, 0.0825, 0.0, 0.0825, 0.0, 0.2075, 1.0, 0.0825, 0.0, 0.2075, 1.0, 0.2075, 1.0, 0.0, 0.0, 0.0, 0.0, 0.0825, 1.0, 0.0, 0.0, 0.0825, 1.0, 0.0825, 1.0, 1.0, 0.0, 1.0, 0.0, 0.7756, 1.0, 0.7756, 0.0, 0.7756, 0.0, 0.5619, 1.0, 0.7756, 1.0, 1.0, 0.0, 0.7756, 1.0, 0.5619, 0.0, 0.5619, 0.0, 0.369, 1.0, 0.5619, 1.0, 0.7756, 0.0, 0.5619, 1.0, 0.369, 0.0, 0.369, 0.0, 0.206, 1.0, 0.369, 1.0, 0.5619, 0.0, 0.369, 1.0, 0.206, 0.0, 0.206, 0.0, 0.08076, 1.0, 0.206, 1.0, 0.369, 0.0, 0.206, 1.0, 0.08076, 1.0, 0.206, 0.0, 0.08076, 1.0, 0.0, 0.0, 0.08076, 0.0, 0.0, 1.0, 0.0, 1.0, 0.08076, 0.0, 0.08076, 1.0, 0.0, 0.0, 0.0, 0.0, 0.2244, 1.0, 0.2244, 0.0, 0.2244, 0.0, 0.4381, 1.0, 0.2244, 1.0, 0.0, 0.0, 0.2244, 1.0, 0.4381, 0.0, 0.4381, 0.0, 0.631, 1.0, 0.4381, 1.0, 0.2244, 0.0, 0.4381, 1.0, 0.631, 0.0, 0.631, 0.0, 0.794, 1.0, 0.631, 1.0, 0.4381, 0.0, 0.631, 1.0, 0.794, 0.0, 0.794, 0.0, 0.9192, 1.0, 0.794, 1.0, 0.631, 0.0, 0.794, 1.0, 0.9192, 0.0, 0.9192, 0.0, 1.0, 1.0, 0.9192, 1.0, 0.794, 0.0, 0.9192, 1.0, 1.0, 1.0, 0.9192, 0.0, 1.0, 1.0, 0.2674, 0.0, 0.0, 1.0, 0.0, 1.0, 0.2674, 0.0, 0.2674, 0.0, 0.0, 1.0, 0.5167, 0.0, 0.5167, 0.0, 0.2674, 1.0, 0.5167, 0.0, 0.2674, 1.0, 0.2674, 1.0, 0.7307, 0.0, 0.7307, 0.0, 0.5167, 1.0, 0.7307, 0.0, 0.5167, 1.0, 0.5167, 1.0, 0.895, 0.0, 0.895, 0.0, 0.7307, 1.0, 0.895, 0.0, 0.7307, 1.0, 0.7307, 1.0, 1.0, 0.0, 1.0, 0.0, 0.895, 1.0, 1.0, 0.0, 0.895, 1.0, 0.895, 0.7992, 0.7495, 0.7992, 1.0, 0.7158, 0.9881, 0.7992, 0.7495, 1.0, 1.0, 0.7992, 1.0, 0.7992, 0.7495, 1.0, 0.7495, 1.0, 1.0, 0.7575, 0.744, 0.7992, 0.7495, 0.7158, 0.9881, 0.7178, 0.7265, 0.7158, 0.9881, 0.6363, 0.953, 0.7178, 0.7265, 0.7575, 0.744, 0.7158, 0.9881, 0.682, 0.6982, 0.6363, 0.953, 0.5646, 0.8964, 0.682, 0.6982, 0.7178, 0.7265, 0.6363, 0.953, 0.6517, 0.6606, 0.682, 0.6982, 0.5646, 0.8964, 0.504, 0.821, 0.6517, 0.6606, 0.5646, 0.8964, 0.6284, 0.6153, 0.6517, 0.6606, 0.504, 0.821, 0.4575, 0.7303, 0.6134, 0.5644, 0.6284, 0.6153, 0.4575, 0.7303, 0.6284, 0.6153, 0.504, 0.821, 0.4268, 0.6288, 0.6134, 0.5644, 0.4575, 0.7303, 0.5732, 0.3701, 0.6134, 0.5644, 0.4268, 0.6288, 0.3866, 0.4356, 0.5732, 0.3701, 0.4268, 0.6288, 0.3716, 0.3847, 0.5341, 0.2498, 0.5732, 0.3701, 0.3716, 0.3847, 0.5732, 0.3701, 0.3866, 0.4356, 0.3483, 0.3394, 0.5341, 0.2498, 0.3716, 0.3847, 0.4729, 0.1464, 0.5341, 0.2498, 0.3483, 0.3394, 0.318, 0.3018, 0.4729, 0.1464, 0.3483, 0.3394, 0.3932, 0.06698, 0.318, 0.3018, 0.2822, 0.2735, 0.3932, 0.06698, 0.4729, 0.1464, 0.318, 0.3018, 0.3004, 0.01707, 0.2822, 0.2735, 0.2425, 0.256, 0.3004, 0.01707, 0.3932, 0.06698, 0.2822, 0.2735, 0.2008, 0.0, 0.2425, 0.256, 0.2008, 0.2495, 0.2008, 0.0, 0.3004, 0.01707, 0.2425, 0.256, 0.0, 0.2495, 0.2008, 0.0, 0.2008, 0.2495, 0.0, 0.0, 0.2008, 0.0, 0.0, 0.2495, 0.3483, 0.3394, 0.5341, 0.2498, 0.4729, 0.1464, 0.318, 0.3018, 0.4729, 0.1464, 0.3932, 0.06698, 0.318, 0.3018, 0.3483, 0.3394, 0.4729, 0.1464, 0.3716, 0.3847, 0.5732, 0.3701, 0.5341, 0.2498, 0.3716, 0.3847, 0.5341, 0.2498, 0.3483, 0.3394, 0.2822, 0.2735, 0.3932, 0.06698, 0.3004, 0.01707, 0.2822, 0.2735, 0.318, 0.3018, 0.3932, 0.06698, 0.3866, 0.4356, 0.5732, 0.3701, 0.3716, 0.3847, 0.2425, 0.256, 0.3004, 0.01707, 0.2008, 0.0, 0.2425, 0.256, 0.2822, 0.2735, 0.3004, 0.01707, 0.7992, 1.0, 0.7992, 0.7495, 0.7575, 0.744, 0.7992, 1.0, 1.0, 0.7495, 0.7992, 0.7495, 0.7992, 1.0, 1.0, 1.0, 1.0, 0.7495, 0.2008, 0.2495, 0.2425, 0.256, 0.2008, 0.0, 0.7158, 0.9881, 0.7575, 0.744, 0.7178, 0.7265, 0.7158, 0.9881, 0.7992, 1.0, 0.7575, 0.744, 0.4268, 0.6288, 0.6134, 0.5644, 0.5732, 0.3701, 0.4268, 0.6288, 0.5732, 0.3701, 0.3866, 0.4356, 0.6363, 0.953, 0.7178, 0.7265, 0.682, 0.6982, 0.6363, 0.953, 0.7158, 0.9881, 0.7178, 0.7265, 0.4575, 0.7303, 0.6284, 0.6153, 0.6134, 0.5644, 0.4575, 0.7303, 0.6134, 0.5644, 0.4268, 0.6288, 0.5646, 0.8964, 0.682, 0.6982, 0.6517, 0.6606, 0.5646, 0.8964, 0.6363, 0.953, 0.682, 0.6982, 0.504, 0.821, 0.6517, 0.6606, 0.6284, 0.6153, 0.504, 0.821, 0.6284, 0.6153, 0.4575, 0.7303, 0.504, 0.821, 0.5646, 0.8964, 0.6517, 0.6606, 0.0, 0.2495, 0.2008, 0.0, 0.0, 0.0, 0.0, 0.2495, 0.2008, 0.2495, 0.2008, 0.0, 1.0, 1.0, 0.0, 0.0, 1.0, 0.0, 1.0, 1.0, 0.0, 1.0, 0.0, 0.0, 0.0, 1.0, 1.0, 0.0, 0.0, 0.0, 0.0, 1.0, 1.0, 1.0, 1.0, 0.0, 1.0, 1.0, 0.0, 0.0, 1.0, 0.0, 1.0, 1.0, 0.0, 1.0, 0.0, 0.0, 0.0, 1.0, 1.0, 0.0, 0.0, 0.0, 0.0, 1.0, 1.0, 1.0, 1.0, 0.0, 1.0, 1.0, 0.0, 0.0, 1.0, 0.0, 1.0, 1.0, 0.0, 1.0, 0.0, 0.0, 0.0, 1.0, 1.0, 0.0, 0.0, 0.0, 0.0, 1.0, 1.0, 1.0, 1.0, 0.0, 1.0, 1.0, 0.0, 0.0, 1.0, 0.0, 1.0, 1.0, 0.0, 1.0, 0.0, 0.0, 0.0, 1.0, 1.0, 0.0, 0.0, 0.0, 0.0, 1.0, 1.0, 1.0, 1.0, 0.0, 1.0, 0.776, 0.0, 1.0, 1.0, 1.0, 1.0, 0.776, 0.0, 0.776, 0.0, 1.0, 1.0, 0.5627, 0.0, 0.5627, 0.0, 0.776, 1.0, 0.5627, 0.0, 0.776, 1.0, 0.776, 1.0, 0.3701, 0.0, 0.3701, 0.0, 0.5627, 1.0, 0.3701, 0.0, 0.5627, 1.0, 0.5627, 1.0, 0.2075, 0.0, 0.2075, 0.0, 0.3701, 1.0, 0.2075, 0.0, 0.3701, 1.0, 0.3701, 1.0, 0.0825, 0.0, 0.0825, 0.0, 0.2075, 1.0, 0.0825, 0.0, 0.2075, 1.0, 0.2075, 1.0, 0.0, 0.0, 0.0, 0.0, 0.0825, 1.0, 0.0, 0.0, 0.0825, 1.0, 0.0825, 1.0, 1.0, 0.0, 1.0, 0.0, 0.7756, 1.0, 0.7756, 0.0, 0.7756, 0.0, 0.5619, 1.0, 0.7756, 1.0, 1.0, 0.0, 0.7756, 1.0, 0.5619, 0.0, 0.5619, 0.0, 0.369, 1.0, 0.5619, 1.0, 0.7756, 0.0, 0.5619, 1.0, 0.369, 0.0, 0.369, 0.0, 0.206, 1.0, 0.369, 1.0, 0.5619, 0.0, 0.369, 1.0, 0.206, 0.0, 0.206, 0.0, 0.08076, 1.0, 0.206, 1.0, 0.369, 0.0, 0.206, 1.0, 0.08076, 0.0, 0.08076, 0.0, 0.0, 1.0, 0.08076, 1.0, 0.206, 0.0, 0.08076, 1.0, 0.0, 1.0, 0.08076, 0.0, 0.0, 1.0, 0.0, 0.0, 0.0, 0.0, 0.2244, 1.0, 0.2244, 0.0, 0.2244, 0.0, 0.4381, 1.0, 0.2244, 1.0, 0.0, 0.0, 0.2244, 1.0, 0.4381, 0.0, 0.4381, 0.0, 0.631, 1.0, 0.4381, 1.0, 0.2244, 0.0, 0.4381, 1.0, 0.631, 0.0, 0.631, 0.0, 0.794, 1.0, 0.631, 1.0, 0.4381, 0.0, 0.631, 1.0, 0.794, 0.0, 0.794, 0.0, 0.9192, 1.0, 0.794, 1.0, 0.631, 0.0, 0.794, 1.0, 0.9192, 0.0, 0.9192, 0.0, 1.0, 1.0, 0.9192, 1.0, 0.794, 0.0, 0.9192, 1.0, 1.0, 1.0, 0.9192, 0.0, 1.0, 1.0, 0.2674, 0.0, 0.0, 1.0, 0.0, 1.0, 0.2674, 0.0, 0.2674, 0.0, 0.0, 1.0, 0.5167, 0.0, 0.5167, 0.0, 0.2674, 1.0, 0.5167, 0.0, 0.2674, 1.0, 0.2674, 1.0, 0.7307, 0.0, 0.7307, 0.0, 0.5167, 1.0, 0.7307, 0.0, 0.5167, 1.0, 0.5167, 1.0, 0.895, 0.0, 1.0, 0.0, 0.895, 1.0, 0.895, 0.0, 0.895, 0.0, 0.7307, 1.0, 0.895, 0.0, 0.7307, 1.0, 0.7307, 1.0, 1.0, 0.0, 1.0, 1.0, 0.895, 0.7992, 0.7495, 0.7992, 1.0, 0.7158, 0.9881, 0.7992, 0.7495, 1.0, 1.0, 0.7992, 1.0, 0.7992, 0.7495, 1.0, 0.7495, 1.0, 1.0, 0.7575, 0.744, 0.7992, 0.7495, 0.7158, 0.9881, 0.7178, 0.7265, 0.7158, 0.9881, 0.6363, 0.953, 0.7178, 0.7265, 0.7575, 0.744, 0.7158, 0.9881, 0.682, 0.6982, 0.6363, 0.953, 0.5646, 0.8964, 0.682, 0.6982, 0.7178, 0.7265, 0.6363, 0.953, 0.6517, 0.6606, 0.682, 0.6982, 0.5646, 0.8964, 0.504, 0.821, 0.6517, 0.6606, 0.5646, 0.8964, 0.6284, 0.6153, 0.6517, 0.6606, 0.504, 0.821, 0.4575, 0.7303, 0.6134, 0.5644, 0.6284, 0.6153, 0.4575, 0.7303, 0.6284, 0.6153, 0.504, 0.821, 0.4268, 0.6288, 0.6134, 0.5644, 0.4575, 0.7303, 0.5732, 0.3701, 0.6134, 0.5644, 0.4268, 0.6288, 0.3866, 0.4356, 0.5732, 0.3701, 0.4268, 0.6288, 0.3716, 0.3847, 0.5341, 0.2498, 0.5732, 0.3701, 0.3716, 0.3847, 0.5732, 0.3701, 0.3866, 0.4356, 0.3483, 0.3394, 0.5341, 0.2498, 0.3716, 0.3847, 0.4729, 0.1464, 0.5341, 0.2498, 0.3483, 0.3394, 0.318, 0.3018, 0.4729, 0.1464, 0.3483, 0.3394, 0.3932, 0.06698, 0.318, 0.3018, 0.2822, 0.2735, 0.3932, 0.06698, 0.4729, 0.1464, 0.318, 0.3018, 0.3004, 0.01707, 0.2822, 0.2735, 0.2425, 0.256, 0.3004, 0.01707, 0.3932, 0.06698, 0.2822, 0.2735, 0.2008, 0.0, 0.2425, 0.256, 0.2008, 0.2495, 0.2008, 0.0, 0.3004, 0.01707, 0.2425, 0.256, 0.0, 0.2495, 0.2008, 0.0, 0.2008, 0.2495, 0.0, 0.0, 0.2008, 0.0, 0.0, 0.2495, 0.3483, 0.3394, 0.5341, 0.2498, 0.4729, 0.1464, 0.318, 0.3018, 0.4729, 0.1464, 0.3932, 0.06698, 0.318, 0.3018, 0.3483, 0.3394, 0.4729, 0.1464, 0.3716, 0.3847, 0.5732, 0.3701, 0.5341, 0.2498, 0.3716, 0.3847, 0.5341, 0.2498, 0.3483, 0.3394, 0.2822, 0.2735, 0.3932, 0.06698, 0.3004, 0.01707, 0.2822, 0.2735, 0.318, 0.3018, 0.3932, 0.06698, 0.3866, 0.4356, 0.5732, 0.3701, 0.3716, 0.3847, 0.2425, 0.256, 0.3004, 0.01707, 0.2008, 0.0, 0.2425, 0.256, 0.2822, 0.2735, 0.3004, 0.01707, 0.7992, 1.0, 0.7992, 0.7495, 0.7575, 0.744, 0.7992, 1.0, 1.0, 0.7495, 0.7992, 0.7495, 0.7992, 1.0, 1.0, 1.0, 1.0, 0.7495, 0.2008, 0.2495, 0.2425, 0.256, 0.2008, 0.0, 0.7158, 0.9881, 0.7575, 0.744, 0.7178, 0.7265, 0.7158, 0.9881, 0.7992, 1.0, 0.7575, 0.744, 0.4268, 0.6288, 0.6134, 0.5644, 0.5732, 0.3701, 0.4268, 0.6288, 0.5732, 0.3701, 0.3866, 0.4356, 0.6363, 0.953, 0.7178, 0.7265, 0.682, 0.6982, 0.6363, 0.953, 0.7158, 0.9881, 0.7178, 0.7265, 0.4575, 0.7303, 0.6284, 0.6153, 0.6134, 0.5644, 0.4575, 0.7303, 0.6134, 0.5644, 0.4268, 0.6288, 0.5646, 0.8964, 0.682, 0.6982, 0.6517, 0.6606, 0.5646, 0.8964, 0.6363, 0.953, 0.682, 0.6982, 0.504, 0.821, 0.6517, 0.6606, 0.6284, 0.6153, 0.504, 0.821, 0.6284, 0.6153, 0.4575, 0.7303, 0.504, 0.821, 0.5646, 0.8964, 0.6517, 0.6606, 0.0, 0.2495, 0.2008, 0.0, 0.0, 0.0, 0.0, 0.2495, 0.2008, 0.2495, 0.2008, 0.0, 1.0, 1.0, 0.0, 0.0, 1.0, 0.0, 1.0, 1.0, 0.0, 1.0, 0.0, 0.0, 0.0, 1.0, 1.0, 0.0, 0.0, 0.0, 0.0, 1.0, 1.0, 1.0, 1.0, 0.0, 1.0, 1.0, 0.0, 0.0, 1.0, 0.0, 1.0, 1.0, 0.0, 1.0, 0.0, 0.0, 0.0, 1.0, 1.0, 0.0, 0.0, 0.0, 0.0, 1.0, 1.0, 1.0, 1.0, 0.0, 1.0, 1.0, 0.0, 0.0, 1.0, 0.0, 1.0, 1.0, 0.0, 1.0, 0.0, 0.0, 0.0, 1.0, 1.0, 0.0, 0.0, 0.0, 0.0, 1.0, 1.0, 1.0, 1.0, 0.0, 1.0, 1.0, 0.0, 0.0, 1.0, 0.0, 1.0, 1.0, 0.0, 1.0, 0.0, 0.0, 0.0, 1.0, 1.0, 0.0, 0.0, 0.0, 0.0, 1.0, 1.0, 1.0, 1.0, 0.0, 1.0, 0.776, 0.0, 1.0, 1.0, 1.0, 1.0, 0.776, 0.0, 0.776, 0.0, 1.0, 1.0, 0.5627, 0.0, 0.5627, 0.0, 0.776, 1.0, 0.5627, 0.0, 0.776, 1.0, 0.776, 1.0, 0.3701, 0.0, 0.3701, 0.0, 0.5627, 1.0, 0.3701, 0.0, 0.5627, 1.0, 0.5627, 1.0, 0.2075, 0.0, 0.2075, 0.0, 0.3701, 1.0, 0.2075, 0.0, 0.3701, 1.0, 0.3701, 1.0, 0.0825, 0.0, 0.0825, 0.0, 0.2075, 1.0, 0.0825, 0.0, 0.2075, 1.0, 0.2075, 1.0, 0.0, 0.0, 0.0, 0.0, 0.0825, 1.0, 0.0, 0.0, 0.0825, 1.0, 0.0825, 1.0, 1.0, 0.0, 1.0, 0.0, 0.7756, 1.0, 0.7756, 0.0, 0.7756, 0.0, 0.5619, 1.0, 0.7756, 1.0, 1.0, 0.0, 0.7756, 1.0, 0.5619, 0.0, 0.5619, 0.0, 0.369, 1.0, 0.5619, 1.0, 0.7756, 0.0, 0.5619, 1.0, 0.369, 0.0, 0.369, 0.0, 0.206, 1.0, 0.369, 1.0, 0.5619, 0.0, 0.369, 1.0, 0.206, 0.0, 0.206, 0.0, 0.08076, 1.0, 0.206, 1.0, 0.369, 0.0, 0.206, 1.0, 0.08076, 0.0, 0.08076, 0.0, 0.0, 1.0, 0.08076, 1.0, 0.206, 0.0, 0.08076, 1.0, 0.0, 1.0, 0.08076, 0.0, 0.0, 1.0, 0.0, 0.0, 0.0, 0.0, 0.2244, 1.0, 0.2244, 0.0, 0.2244, 0.0, 0.4381, 1.0, 0.2244, 1.0, 0.0, 0.0, 0.2244, 1.0, 0.4381, 0.0, 0.4381, 0.0, 0.631, 1.0, 0.4381, 1.0, 0.2244, 0.0, 0.4381, 1.0, 0.631, 0.0, 0.631, 0.0, 0.794, 1.0, 0.631, 1.0, 0.4381, 0.0, 0.631, 1.0, 0.794, 0.0, 0.794, 0.0, 0.9192, 1.0, 0.794, 1.0, 0.631, 0.0, 0.794, 1.0, 0.9192, 0.0, 0.9192, 0.0, 1.0, 1.0, 0.9192, 1.0, 0.794, 0.0, 0.9192, 1.0, 1.0, 1.0, 0.9192, 0.0, 1.0, 1.0, 0.2674, 0.0, 0.0, 1.0, 0.0, 1.0, 0.2674, 0.0, 0.2674, 0.0, 0.0, 1.0, 0.5167, 0.0, 0.5167, 0.0, 0.2674, 1.0, 0.5167, 0.0, 0.2674, 1.0, 0.2674, 1.0, 0.7307, 0.0, 0.7307, 0.0, 0.5167, 1.0, 0.7307, 0.0, 0.5167, 1.0, 0.5167, 1.0, 0.895, 0.0, 0.895, 0.0, 0.7307, 1.0, 0.895, 0.0, 0.7307, 1.0, 0.7307, 1.0, 1.0, 0.0, 1.0, 0.0, 0.895, 1.0, 1.0, 0.0, 0.895, 1.0, 0.895, 0.7992, 0.7495, 0.7992, 1.0, 0.7158, 0.9881, 0.7992, 0.7495, 1.0, 1.0, 0.7992, 1.0, 0.7992, 0.7495, 1.0, 0.7495, 1.0, 1.0, 0.7575, 0.744, 0.7992, 0.7495, 0.7158, 0.9881, 0.7178, 0.7265, 0.7158, 0.9881, 0.6363, 0.953, 0.7178, 0.7265, 0.7575, 0.744, 0.7158, 0.9881, 0.682, 0.6982, 0.6363, 0.953, 0.5646, 0.8964, 0.682, 0.6982, 0.7178, 0.7265, 0.6363, 0.953, 0.6517, 0.6606, 0.682, 0.6982, 0.5646, 0.8964, 0.504, 0.821, 0.6517, 0.6606, 0.5646, 0.8964, 0.6284, 0.6153, 0.6517, 0.6606, 0.504, 0.821, 0.4575, 0.7303, 0.6134, 0.5644, 0.6284, 0.6153, 0.4575, 0.7303, 0.6284, 0.6153, 0.504, 0.821, 0.4268, 0.6288, 0.6134, 0.5644, 0.4575, 0.7303, 0.5732, 0.3701, 0.6134, 0.5644, 0.4268, 0.6288, 0.3866, 0.4356, 0.5732, 0.3701, 0.4268, 0.6288, 0.3716, 0.3847, 0.5341, 0.2498, 0.5732, 0.3701, 0.3716, 0.3847, 0.5732, 0.3701, 0.3866, 0.4356, 0.3483, 0.3394, 0.5341, 0.2498, 0.3716, 0.3847, 0.4729, 0.1464, 0.5341, 0.2498, 0.3483, 0.3394, 0.318, 0.3018, 0.4729, 0.1464, 0.3483, 0.3394, 0.3932, 0.06698, 0.318, 0.3018, 0.2822, 0.2735, 0.3932, 0.06698, 0.4729, 0.1464, 0.318, 0.3018, 0.3004, 0.01707, 0.2822, 0.2735, 0.2425, 0.256, 0.3004, 0.01707, 0.3932, 0.06698, 0.2822, 0.2735, 0.2008, 0.0, 0.2425, 0.256, 0.2008, 0.2495, 0.2008, 0.0, 0.3004, 0.01707, 0.2425, 0.256, 0.0, 0.2495, 0.2008, 0.0, 0.2008, 0.2495, 0.0, 0.0, 0.2008, 0.0, 0.0, 0.2495, 0.3483, 0.3394, 0.5341, 0.2498, 0.4729, 0.1464, 0.318, 0.3018, 0.4729, 0.1464, 0.3932, 0.06698, 0.318, 0.3018, 0.3483, 0.3394, 0.4729, 0.1464, 0.3716, 0.3847, 0.5732, 0.3701, 0.5341, 0.2498, 0.3716, 0.3847, 0.5341, 0.2498, 0.3483, 0.3394, 0.2822, 0.2735, 0.3932, 0.06698, 0.3004, 0.01707, 0.2822, 0.2735, 0.318, 0.3018, 0.3932, 0.06698, 0.3866, 0.4356, 0.5732, 0.3701, 0.3716, 0.3847, 0.2425, 0.256, 0.3004, 0.01707, 0.2008, 0.0, 0.2425, 0.256, 0.2822, 0.2735, 0.3004, 0.01707, 0.7992, 1.0, 0.7992, 0.7495, 0.7575, 0.744, 0.7992, 1.0, 1.0, 0.7495, 0.7992, 0.7495, 0.7992, 1.0, 1.0, 1.0, 1.0, 0.7495, 0.2008, 0.2495, 0.2425, 0.256, 0.2008, 0.0, 0.7158, 0.9881, 0.7575, 0.744, 0.7178, 0.7265, 0.7158, 0.9881, 0.7992, 1.0, 0.7575, 0.744, 0.4268, 0.6288, 0.6134, 0.5644, 0.5732, 0.3701, 0.4268, 0.6288, 0.5732, 0.3701, 0.3866, 0.4356, 0.6363, 0.953, 0.7178, 0.7265, 0.682, 0.6982, 0.6363, 0.953, 0.7158, 0.9881, 0.7178, 0.7265, 0.4575, 0.7303, 0.6284, 0.6153, 0.6134, 0.5644, 0.4575, 0.7303, 0.6134, 0.5644, 0.4268, 0.6288, 0.5646, 0.8964, 0.682, 0.6982, 0.6517, 0.6606, 0.5646, 0.8964, 0.6363, 0.953, 0.682, 0.6982, 0.504, 0.821, 0.6517, 0.6606, 0.6284, 0.6153, 0.504, 0.821, 0.6284, 0.6153, 0.4575, 0.7303, 0.504, 0.821, 0.5646, 0.8964, 0.6517, 0.6606, 0.0, 0.2495, 0.2008, 0.0, 0.0, 0.0, 0.0, 0.2495, 0.2008, 0.2495, 0.2008, 0.0, 1.0, 1.0, 0.0, 0.0, 1.0, 0.0, 1.0, 1.0, 0.0, 1.0, 0.0, 0.0, 0.0, 1.0, 1.0, 0.0, 0.0, 0.0, 0.0, 1.0, 1.0, 1.0, 1.0, 0.0, 1.0, 1.0, 0.0, 0.0, 1.0, 0.0, 1.0, 1.0, 0.0, 1.0, 0.0, 0.0, 0.0, 1.0, 1.0, 0.0, 0.0, 0.0, 0.0, 1.0, 1.0, 1.0, 1.0, 0.0, 1.0, 1.0, 0.0, 0.0, 1.0, 0.0, 1.0, 1.0, 0.0, 1.0, 0.0, 0.0, 0.0, 1.0, 1.0, 0.0, 0.0, 0.0, 0.0, 1.0, 1.0, 1.0, 1.0, 0.0, 1.0, 1.0, 0.0, 0.0, 1.0, 0.0, 1.0, 1.0, 0.0, 1.0, 0.0, 0.0, 0.0, 1.0, 1.0, 0.0, 0.0, 0.0, 0.0, 1.0, 1.0, 1.0, 1.0, 0.0, 1.0, 0.776, 0.0, 1.0, 1.0, 1.0, 1.0, 0.776, 0.0, 0.776, 0.0, 1.0, 1.0, 0.5627, 0.0, 0.5627, 0.0, 0.776, 1.0, 0.5627, 0.0, 0.776, 1.0, 0.776, 1.0, 0.3701, 0.0, 0.3701, 0.0, 0.5627, 1.0, 0.3701, 0.0, 0.5627, 1.0, 0.5627, 1.0, 0.2075, 0.0, 0.2075, 0.0, 0.3701, 1.0, 0.2075, 0.0, 0.3701, 1.0, 0.3701, 1.0, 0.0825, 0.0, 0.0825, 0.0, 0.2075, 1.0, 0.0825, 0.0, 0.2075, 1.0, 0.2075, 1.0, 0.0, 0.0, 0.0, 0.0, 0.0825, 1.0, 0.0, 0.0, 0.0825, 1.0, 0.0825, 1.0, 1.0, 0.0, 1.0, 0.0, 0.7756, 1.0, 0.7756, 0.0, 0.7756, 0.0, 0.5619, 1.0, 0.7756, 1.0, 1.0, 0.0, 0.7756, 1.0, 0.5619, 0.0, 0.5619, 0.0, 0.369, 1.0, 0.5619, 1.0, 0.7756, 0.0, 0.5619, 1.0, 0.369, 0.0, 0.369, 0.0, 0.206, 1.0, 0.369, 1.0, 0.5619, 0.0, 0.369, 1.0, 0.206, 0.0, 0.206, 0.0, 0.08076, 1.0, 0.206, 1.0, 0.369, 0.0, 0.206, 1.0, 0.08076, 1.0, 0.206, 0.0, 0.08076, 1.0, 0.0, 0.0, 0.08076, 0.0, 0.0, 1.0, 0.0, 1.0, 0.08076, 0.0, 0.08076, 1.0, 0.0, 0.0, 0.0, 0.0, 0.2244, 1.0, 0.2244, 0.0, 0.2244, 0.0, 0.4381, 1.0, 0.2244, 1.0, 0.0, 0.0, 0.2244, 1.0, 0.4381, 0.0, 0.4381, 0.0, 0.631, 1.0, 0.4381, 1.0, 0.2244, 0.0, 0.4381, 1.0, 0.631, 0.0, 0.631, 0.0, 0.794, 1.0, 0.631, 1.0, 0.4381, 0.0, 0.631, 1.0, 0.794, 0.0, 0.794, 0.0, 0.9192, 1.0, 0.794, 1.0, 0.631, 0.0, 0.794, 1.0, 0.9192, 0.0, 0.9192, 0.0, 1.0, 1.0, 0.9192, 1.0, 0.794, 0.0, 0.9192, 1.0, 1.0, 1.0, 0.9192, 0.0, 1.0, 1.0, 0.2674, 0.0, 0.0, 1.0, 0.0, 1.0, 0.2674, 0.0, 0.2674, 0.0, 0.0, 1.0, 0.5167, 0.0, 0.5167, 0.0, 0.2674, 1.0, 0.5167, 0.0, 0.2674, 1.0, 0.2674, 1.0, 0.7307, 0.0, 0.7307, 0.0, 0.5167, 1.0, 0.7307, 0.0, 0.5167, 1.0, 0.5167, 1.0, 0.895, 0.0, 0.895, 0.0, 0.7307, 1.0, 0.895, 0.0, 0.7307, 1.0, 0.7307, 1.0, 1.0, 0.0, 1.0, 0.0, 0.895, 1.0, 1.0, 0.0, 0.895, 1.0, 0.895, 0.7992, 0.7495, 0.7992, 1.0, 0.7158, 0.9881, 0.7992, 0.7495, 1.0, 1.0, 0.7992, 1.0, 0.7992, 0.7495, 1.0, 0.7495, 1.0, 1.0, 0.7575, 0.744, 0.7992, 0.7495, 0.7158, 0.9881, 0.7178, 0.7265, 0.7158, 0.9881, 0.6363, 0.953, 0.7178, 0.7265, 0.7575, 0.744, 0.7158, 0.9881, 0.682, 0.6982, 0.6363, 0.953, 0.5646, 0.8964, 0.682, 0.6982, 0.7178, 0.7265, 0.6363, 0.953, 0.6517, 0.6606, 0.682, 0.6982, 0.5646, 0.8964, 0.504, 0.821, 0.6517, 0.6606, 0.5646, 0.8964, 0.6284, 0.6153, 0.6517, 0.6606, 0.504, 0.821, 0.4575, 0.7303, 0.6134, 0.5644, 0.6284, 0.6153, 0.4575, 0.7303, 0.6284, 0.6153, 0.504, 0.821, 0.4268, 0.6288, 0.6134, 0.5644, 0.4575, 0.7303, 0.5732, 0.3701, 0.6134, 0.5644, 0.4268, 0.6288, 0.3866, 0.4356, 0.5732, 0.3701, 0.4268, 0.6288, 0.3716, 0.3847, 0.5341, 0.2498, 0.5732, 0.3701, 0.3716, 0.3847, 0.5732, 0.3701, 0.3866, 0.4356, 0.3483, 0.3394, 0.5341, 0.2498, 0.3716, 0.3847, 0.4729, 0.1464, 0.5341, 0.2498, 0.3483, 0.3394, 0.318, 0.3018, 0.4729, 0.1464, 0.3483, 0.3394, 0.3932, 0.06698, 0.318, 0.3018, 0.2822, 0.2735, 0.3932, 0.06698, 0.4729, 0.1464, 0.318, 0.3018, 0.3004, 0.01707, 0.2822, 0.2735, 0.2425, 0.256, 0.3004, 0.01707, 0.3932, 0.06698, 0.2822, 0.2735, 0.2008, 0.0, 0.2425, 0.256, 0.2008, 0.2495, 0.2008, 0.0, 0.3004, 0.01707, 0.2425, 0.256, 0.0, 0.2495, 0.2008, 0.0, 0.2008, 0.2495, 0.0, 0.0, 0.2008, 0.0, 0.0, 0.2495, 0.3483, 0.3394, 0.5341, 0.2498, 0.4729, 0.1464, 0.318, 0.3018, 0.4729, 0.1464, 0.3932, 0.06698, 0.318, 0.3018, 0.3483, 0.3394, 0.4729, 0.1464, 0.3716, 0.3847, 0.5732, 0.3701, 0.5341, 0.2498, 0.3716, 0.3847, 0.5341, 0.2498, 0.3483, 0.3394, 0.2822, 0.2735, 0.3932, 0.06698, 0.3004, 0.01707, 0.2822, 0.2735, 0.318, 0.3018, 0.3932, 0.06698, 0.3866, 0.4356, 0.5732, 0.3701, 0.3716, 0.3847, 0.2425, 0.256, 0.3004, 0.01707, 0.2008, 0.0, 0.2425, 0.256, 0.2822, 0.2735, 0.3004, 0.01707, 0.7992, 1.0, 0.7992, 0.7495, 0.7575, 0.744, 0.7992, 1.0, 1.0, 0.7495, 0.7992, 0.7495, 0.7992, 1.0, 1.0, 1.0, 1.0, 0.7495, 0.2008, 0.2495, 0.2425, 0.256, 0.2008, 0.0, 0.7158, 0.9881, 0.7575, 0.744, 0.7178, 0.7265, 0.7158, 0.9881, 0.7992, 1.0, 0.7575, 0.744, 0.4268, 0.6288, 0.6134, 0.5644, 0.5732, 0.3701, 0.4268, 0.6288, 0.5732, 0.3701, 0.3866, 0.4356, 0.6363, 0.953, 0.7178, 0.7265, 0.682, 0.6982, 0.6363, 0.953, 0.7158, 0.9881, 0.7178, 0.7265, 0.4575, 0.7303, 0.6284, 0.6153, 0.6134, 0.5644, 0.4575, 0.7303, 0.6134, 0.5644, 0.4268, 0.6288, 0.5646, 0.8964, 0.682, 0.6982, 0.6517, 0.6606, 0.5646, 0.8964, 0.6363, 0.953, 0.682, 0.6982, 0.504, 0.821, 0.6517, 0.6606, 0.6284, 0.6153, 0.504, 0.821, 0.6284, 0.6153, 0.4575, 0.7303, 0.504, 0.821, 0.5646, 0.8964, 0.6517, 0.6606, 0.0, 0.2495, 0.2008, 0.0, 0.0, 0.0, 0.0, 0.2495, 0.2008, 0.2495, 0.2008, 0.0, 1.0, 1.0, 0.0, 0.0, 1.0, 0.0, 1.0, 1.0, 0.0, 1.0, 0.0, 0.0, 0.0, 1.0, 1.0, 0.0, 0.0, 0.0, 0.0, 1.0, 1.0, 1.0, 1.0, 0.0, 1.0, 1.0, 0.0, 0.0, 1.0, 0.0, 1.0, 1.0, 0.0, 1.0, 0.0, 0.0, 0.0, 1.0, 1.0, 0.0, 0.0, 0.0, 0.0, 1.0, 1.0, 1.0, 1.0, 0.0, 1.0, 1.0, 0.0, 0.0, 1.0, 0.0, 1.0, 1.0, 0.0, 1.0, 0.0, 0.0, 0.0, 1.0, 1.0, 0.0, 0.0, 0.0, 0.0, 1.0, 1.0, 1.0, 1.0, 0.0, 1.0, 1.0, 0.0, 0.0, 1.0, 0.0, 1.0, 1.0, 0.0, 1.0, 0.0, 0.0, 0.0, 1.0, 1.0, 0.0, 0.0, 0.0, 0.0, 1.0, 1.0, 1.0, 1.0, 0.0, 1.0, 0.776, 0.0, 1.0, 1.0, 1.0, 1.0, 0.776, 0.0, 0.776, 0.0, 1.0, 1.0, 0.5627, 0.0, 0.5627, 0.0, 0.776, 1.0, 0.5627, 0.0, 0.776, 1.0, 0.776, 1.0, 0.3701, 0.0, 0.3701, 0.0, 0.5627, 1.0, 0.3701, 0.0, 0.5627, 1.0, 0.5627, 1.0, 0.2075, 0.0, 0.2075, 0.0, 0.3701, 1.0, 0.2075, 0.0, 0.3701, 1.0, 0.3701, 1.0, 0.0825, 0.0, 0.0825, 0.0, 0.2075, 1.0, 0.0825, 0.0, 0.2075, 1.0, 0.2075, 1.0, 0.0, 0.0, 0.0, 0.0, 0.0825, 1.0, 0.0, 0.0, 0.0825, 1.0, 0.0825, 1.0, 1.0, 0.0, 1.0, 0.0, 0.7756, 1.0, 0.7756, 0.0, 0.7756, 0.0, 0.5619, 1.0, 0.7756, 1.0, 1.0, 0.0, 0.7756, 1.0, 0.5619, 0.0, 0.5619, 0.0, 0.369, 1.0, 0.5619, 1.0, 0.7756, 0.0, 0.5619, 1.0, 0.369, 0.0, 0.369, 0.0, 0.206, 1.0, 0.369, 1.0, 0.5619, 0.0, 0.369, 1.0, 0.206, 0.0, 0.206, 0.0, 0.08076, 1.0, 0.206, 1.0, 0.369, 0.0, 0.206, 1.0, 0.08076, 0.0, 0.08076, 0.0, 0.0, 1.0, 0.08076, 1.0, 0.206, 0.0, 0.08076, 1.0, 0.0, 1.0, 0.08076, 0.0, 0.0, 1.0, 0.0, 0.0, 0.0, 0.0, 0.2244, 1.0, 0.2244, 0.0, 0.2244, 0.0, 0.4381, 1.0, 0.2244, 1.0, 0.0, 0.0, 0.2244, 1.0, 0.4381, 0.0, 0.4381, 0.0, 0.631, 1.0, 0.4381, 1.0, 0.2244, 0.0, 0.4381, 1.0, 0.631, 0.0, 0.631, 0.0, 0.794, 1.0, 0.631, 1.0, 0.4381, 0.0, 0.631, 1.0, 0.794, 0.0, 0.794, 0.0, 0.9192, 1.0, 0.794, 1.0, 0.631, 0.0, 0.794, 1.0, 0.9192, 0.0, 0.9192, 0.0, 1.0, 1.0, 0.9192, 1.0, 0.794, 0.0, 0.9192, 1.0, 1.0, 1.0, 0.9192, 0.0, 1.0, 1.0, 0.2674, 0.0, 0.0, 1.0, 0.0, 1.0, 0.2674, 0.0, 0.2674, 0.0, 0.0, 1.0, 0.5167, 0.0, 0.5167, 0.0, 0.2674, 1.0, 0.5167, 0.0, 0.2674, 1.0, 0.2674, 1.0, 0.7307, 0.0, 0.7307, 0.0, 0.5167, 1.0, 0.7307, 0.0, 0.5167, 1.0, 0.5167, 1.0, 0.895, 0.0, 0.895, 0.0, 0.7307, 1.0, 0.895, 0.0, 0.7307, 1.0, 0.7307, 1.0, 1.0, 0.0, 1.0, 0.0, 0.895, 1.0, 1.0, 0.0, 0.895, 1.0, 0.895, 0.7992, 0.7495, 0.7992, 1.0, 0.7158, 0.9881, 0.7992, 0.7495, 1.0, 1.0, 0.7992, 1.0, 0.7992, 0.7495, 1.0, 0.7495, 1.0, 1.0, 0.7575, 0.744, 0.7992, 0.7495, 0.7158, 0.9881, 0.7178, 0.7265, 0.7158, 0.9881, 0.6363, 0.953, 0.7178, 0.7265, 0.7575, 0.744, 0.7158, 0.9881, 0.682, 0.6982, 0.6363, 0.953, 0.5646, 0.8964, 0.682, 0.6982, 0.7178, 0.7265, 0.6363, 0.953, 0.6517, 0.6606, 0.682, 0.6982, 0.5646, 0.8964, 0.504, 0.821, 0.6517, 0.6606, 0.5646, 0.8964, 0.6284, 0.6153, 0.6517, 0.6606, 0.504, 0.821, 0.4575, 0.7303, 0.6134, 0.5644, 0.6284, 0.6153, 0.4575, 0.7303, 0.6284, 0.6153, 0.504, 0.821, 0.4268, 0.6288, 0.6134, 0.5644, 0.4575, 0.7303, 0.5732, 0.3701, 0.6134, 0.5644, 0.4268, 0.6288, 0.3866, 0.4356, 0.5732, 0.3701, 0.4268, 0.6288, 0.3716, 0.3847, 0.5341, 0.2498, 0.5732, 0.3701, 0.3716, 0.3847, 0.5732, 0.3701, 0.3866, 0.4356, 0.3483, 0.3394, 0.5341, 0.2498, 0.3716, 0.3847, 0.4729, 0.1464, 0.5341, 0.2498, 0.3483, 0.3394, 0.318, 0.3018, 0.4729, 0.1464, 0.3483, 0.3394, 0.3932, 0.06698, 0.318, 0.3018, 0.2822, 0.2735, 0.3932, 0.06698, 0.4729, 0.1464, 0.318, 0.3018, 0.3004, 0.01707, 0.2822, 0.2735, 0.2425, 0.256, 0.3004, 0.01707, 0.3932, 0.06698, 0.2822, 0.2735, 0.2008, 0.0, 0.2425, 0.256, 0.2008, 0.2495, 0.2008, 0.0, 0.3004, 0.01707, 0.2425, 0.256, 0.0, 0.2495, 0.2008, 0.0, 0.2008, 0.2495, 0.0, 0.0, 0.2008, 0.0, 0.0, 0.2495, 0.3483, 0.3394, 0.5341, 0.2498, 0.4729, 0.1464, 0.318, 0.3018, 0.4729, 0.1464, 0.3932, 0.06698, 0.318, 0.3018, 0.3483, 0.3394, 0.4729, 0.1464, 0.3716, 0.3847, 0.5732, 0.3701, 0.5341, 0.2498, 0.3716, 0.3847, 0.5341, 0.2498, 0.3483, 0.3394, 0.2822, 0.2735, 0.3932, 0.06698, 0.3004, 0.01707, 0.2822, 0.2735, 0.318, 0.3018, 0.3932, 0.06698, 0.3866, 0.4356, 0.5732, 0.3701, 0.3716, 0.3847, 0.2425, 0.256, 0.3004, 0.01707, 0.2008, 0.0, 0.2425, 0.256, 0.2822, 0.2735, 0.3004, 0.01707, 0.7992, 1.0, 0.7992, 0.7495, 0.7575, 0.744, 0.7992, 1.0, 1.0, 0.7495, 0.7992, 0.7495, 0.7992, 1.0, 1.0, 1.0, 1.0, 0.7495, 0.2008, 0.2495, 0.2425, 0.256, 0.2008, 0.0, 0.7158, 0.9881, 0.7575, 0.744, 0.7178, 0.7265, 0.7158, 0.9881, 0.7992, 1.0, 0.7575, 0.744, 0.4268, 0.6288, 0.6134, 0.5644, 0.5732, 0.3701, 0.4268, 0.6288, 0.5732, 0.3701, 0.3866, 0.4356, 0.6363, 0.953, 0.7178, 0.7265, 0.682, 0.6982, 0.6363, 0.953, 0.7158, 0.9881, 0.7178, 0.7265, 0.4575, 0.7303, 0.6284, 0.6153, 0.6134, 0.5644, 0.4575, 0.7303, 0.6134, 0.5644, 0.4268, 0.6288, 0.5646, 0.8964, 0.682, 0.6982, 0.6517, 0.6606, 0.5646, 0.8964, 0.6363, 0.953, 0.682, 0.6982, 0.504, 0.821, 0.6517, 0.6606, 0.6284, 0.6153, 0.504, 0.821, 0.6284, 0.6153, 0.4575, 0.7303, 0.504, 0.821, 0.5646, 0.8964, 0.6517, 0.6606, 0.0, 0.2495, 0.2008, 0.0, 0.0, 0.0, 0.0, 0.2495, 0.2008, 0.2495, 0.2008, 0.0, 1.0, 1.0, 0.0, 0.0, 1.0, 0.0, 1.0, 1.0, 0.0, 1.0, 0.0, 0.0, 0.0, 1.0, 1.0, 0.0, 0.0, 0.0, 0.0, 1.0, 1.0, 1.0, 1.0, 0.0, 1.0, 1.0, 0.0, 0.0, 1.0, 0.0, 1.0, 1.0, 0.0, 1.0, 0.0, 0.0, 0.0, 1.0, 1.0, 0.0, 0.0, 0.0, 0.0, 1.0, 1.0, 1.0, 1.0, 0.0, 1.0, 1.0, 0.0, 0.0, 1.0, 0.0, 1.0, 1.0, 0.0, 1.0, 0.0, 0.0, 0.0, 1.0, 1.0, 0.0, 0.0, 0.0, 0.0, 1.0, 1.0, 1.0, 1.0, 0.0, 1.0, 1.0, 0.0, 0.0, 1.0, 0.0, 1.0, 1.0, 0.0, 1.0, 0.0, 0.0, 0.0, 1.0, 1.0, 0.0, 0.0, 0.0, 0.0, 1.0, 1.0, 1.0, 1.0, 0.0, 1.0, 0.776, 0.0, 1.0, 1.0, 1.0, 1.0, 0.776, 0.0, 0.776, 0.0, 1.0, 1.0, 0.5627, 0.0, 0.5627, 0.0, 0.776, 1.0, 0.5627, 0.0, 0.776, 1.0, 0.776, 1.0, 0.3701, 0.0, 0.3701, 0.0, 0.5627, 1.0, 0.3701, 0.0, 0.5627, 1.0, 0.5627, 1.0, 0.2075, 0.0, 0.2075, 0.0, 0.3701, 1.0, 0.2075, 0.0, 0.3701, 1.0, 0.3701, 1.0, 0.0825, 0.0, 0.0825, 0.0, 0.2075, 1.0, 0.0825, 0.0, 0.2075, 1.0, 0.2075, 1.0, 0.0, 0.0, 0.0, 0.0, 0.0825, 1.0, 0.0, 0.0, 0.0825, 1.0, 0.0825, 1.0, 1.0, 0.0, 1.0, 0.0, 0.7756, 1.0, 0.7756, 0.0, 0.7756, 0.0, 0.5619, 1.0, 0.7756, 1.0, 1.0, 0.0, 0.7756, 1.0, 0.5619, 0.0, 0.5619, 0.0, 0.369, 1.0, 0.5619, 1.0, 0.7756, 0.0, 0.5619, 1.0, 0.369, 0.0, 0.369, 0.0, 0.206, 1.0, 0.369, 1.0, 0.5619, 0.0, 0.369, 1.0, 0.206, 0.0, 0.206, 0.0, 0.08076, 1.0, 0.206, 1.0, 0.369, 0.0, 0.206, 1.0, 0.08076, 0.0, 0.08076, 0.0, 0.0, 1.0, 0.08076, 1.0, 0.206, 0.0, 0.08076, 1.0, 0.0, 1.0, 0.08076, 0.0, 0.0, 1.0, 0.0, 0.0, 0.0, 0.0, 0.2244, 1.0, 0.2244, 0.0, 0.2244, 0.0, 0.4381, 1.0, 0.2244, 1.0, 0.0, 0.0, 0.2244, 1.0, 0.4381, 0.0, 0.4381, 0.0, 0.631, 1.0, 0.4381, 1.0, 0.2244, 0.0, 0.4381, 1.0, 0.631, 0.0, 0.631, 0.0, 0.794, 1.0, 0.631, 1.0, 0.4381, 0.0, 0.631, 1.0, 0.794, 0.0, 0.794, 0.0, 0.9192, 1.0, 0.794, 1.0, 0.631, 0.0, 0.794, 1.0, 0.9192, 0.0, 0.9192, 0.0, 1.0, 1.0, 0.9192, 1.0, 0.794, 0.0, 0.9192, 1.0, 1.0, 1.0, 0.9192, 0.0, 1.0, 1.0, 0.2674, 0.0, 0.0, 1.0, 0.0, 1.0, 0.2674, 0.0, 0.2674, 0.0, 0.0, 1.0, 0.5167, 0.0, 0.5167, 0.0, 0.2674, 1.0, 0.5167, 0.0, 0.2674, 1.0, 0.2674, 1.0, 0.7307, 0.0, 0.7307, 0.0, 0.5167, 1.0, 0.7307, 0.0, 0.5167, 1.0, 0.5167, 1.0, 0.895, 0.0, 1.0, 0.0, 0.895, 1.0, 0.895, 0.0, 0.895, 0.0, 0.7307, 1.0, 0.895, 0.0, 0.7307, 1.0, 0.7307, 1.0, 1.0, 0.0, 1.0, 1.0, 0.895, 0.7992, 0.7495, 0.7992, 1.0, 0.7158, 0.9881, 0.7992, 0.7495, 1.0, 1.0, 0.7992, 1.0, 0.7992, 0.7495, 1.0, 0.7495, 1.0, 1.0, 0.7575, 0.744, 0.7992, 0.7495, 0.7158, 0.9881, 0.7178, 0.7265, 0.7158, 0.9881, 0.6363, 0.953, 0.7178, 0.7265, 0.7575, 0.744, 0.7158, 0.9881, 0.682, 0.6982, 0.6363, 0.953, 0.5646, 0.8964, 0.682, 0.6982, 0.7178, 0.7265, 0.6363, 0.953, 0.6517, 0.6606, 0.682, 0.6982, 0.5646, 0.8964, 0.504, 0.821, 0.6517, 0.6606, 0.5646, 0.8964, 0.6284, 0.6153, 0.6517, 0.6606, 0.504, 0.821, 0.4575, 0.7303, 0.6134, 0.5644, 0.6284, 0.6153, 0.4575, 0.7303, 0.6284, 0.6153, 0.504, 0.821, 0.4268, 0.6288, 0.6134, 0.5644, 0.4575, 0.7303, 0.5732, 0.3701, 0.6134, 0.5644, 0.4268, 0.6288, 0.3866, 0.4356, 0.5732, 0.3701, 0.4268, 0.6288, 0.3716, 0.3847, 0.5341, 0.2498, 0.5732, 0.3701, 0.3716, 0.3847, 0.5732, 0.3701, 0.3866, 0.4356, 0.3483, 0.3394, 0.5341, 0.2498, 0.3716, 0.3847, 0.4729, 0.1464, 0.5341, 0.2498, 0.3483, 0.3394, 0.318, 0.3018, 0.4729, 0.1464, 0.3483, 0.3394, 0.3932, 0.06698, 0.318, 0.3018, 0.2822, 0.2735, 0.3932, 0.06698, 0.4729, 0.1464, 0.318, 0.3018, 0.3004, 0.01707, 0.2822, 0.2735, 0.2425, 0.256, 0.3004, 0.01707, 0.3932, 0.06698, 0.2822, 0.2735, 0.2008, 0.0, 0.2425, 0.256, 0.2008, 0.2495, 0.2008, 0.0, 0.3004, 0.01707, 0.2425, 0.256, 0.0, 0.2495, 0.2008, 0.0, 0.2008, 0.2495, 0.0, 0.0, 0.2008, 0.0, 0.0, 0.2495, 0.3483, 0.3394, 0.5341, 0.2498, 0.4729, 0.1464, 0.318, 0.3018, 0.4729, 0.1464, 0.3932, 0.06698, 0.318, 0.3018, 0.3483, 0.3394, 0.4729, 0.1464, 0.3716, 0.3847, 0.5732, 0.3701, 0.5341, 0.2498, 0.3716, 0.3847, 0.5341, 0.2498, 0.3483, 0.3394, 0.2822, 0.2735, 0.3932, 0.06698, 0.3004, 0.01707, 0.2822, 0.2735, 0.318, 0.3018, 0.3932, 0.06698, 0.3866, 0.4356, 0.5732, 0.3701, 0.3716, 0.3847, 0.2425, 0.256, 0.3004, 0.01707, 0.2008, 0.0, 0.2425, 0.256, 0.2822, 0.2735, 0.3004, 0.01707, 0.7992, 1.0, 0.7992, 0.7495, 0.7575, 0.744, 0.7992, 1.0, 1.0, 0.7495, 0.7992, 0.7495, 0.7992, 1.0, 1.0, 1.0, 1.0, 0.7495, 0.2008, 0.2495, 0.2425, 0.256, 0.2008, 0.0, 0.7158, 0.9881, 0.7575, 0.744, 0.7178, 0.7265, 0.7158, 0.9881, 0.7992, 1.0, 0.7575, 0.744, 0.4268, 0.6288, 0.6134, 0.5644, 0.5732, 0.3701, 0.4268, 0.6288, 0.5732, 0.3701, 0.3866, 0.4356, 0.6363, 0.953, 0.7178, 0.7265, 0.682, 0.6982, 0.6363, 0.953, 0.7158, 0.9881, 0.7178, 0.7265, 0.4575, 0.7303, 0.6284, 0.6153, 0.6134, 0.5644, 0.4575, 0.7303, 0.6134, 0.5644, 0.4268, 0.6288, 0.5646, 0.8964, 0.682, 0.6982, 0.6517, 0.6606, 0.5646, 0.8964, 0.6363, 0.953, 0.682, 0.6982, 0.504, 0.821, 0.6517, 0.6606, 0.6284, 0.6153, 0.504, 0.821, 0.6284, 0.6153, 0.4575, 0.7303, 0.504, 0.821, 0.5646, 0.8964, 0.6517, 0.6606, 0.0, 0.2495, 0.2008, 0.0, 0.0, 0.0, 0.0, 0.2495, 0.2008, 0.2495, 0.2008, 0.0, 1.0, 1.0, 0.0, 0.0, 1.0, 0.0, 1.0, 1.0, 0.0, 1.0, 0.0, 0.0, 0.0, 1.0, 1.0, 0.0, 0.0, 0.0, 0.0, 1.0, 1.0, 1.0, 1.0, 0.0, 1.0, 1.0, 0.0, 0.0, 1.0, 0.0, 1.0, 1.0, 0.0, 1.0, 0.0, 0.0, 0.0, 1.0, 1.0, 0.0, 0.0, 0.0, 0.0, 1.0, 1.0, 1.0, 1.0, 0.0, 1.0, 1.0, 0.0, 0.0, 1.0, 0.0, 1.0, 1.0, 0.0, 1.0, 0.0, 0.0, 0.0, 1.0, 1.0, 0.0, 0.0, 0.0, 0.0, 1.0, 1.0, 1.0, 1.0, 0.0, 1.0, 1.0, 0.0, 0.0, 1.0, 0.0, 1.0, 1.0, 0.0, 1.0, 0.0, 0.0, 0.0, 1.0, 1.0, 0.0, 0.0, 0.0, 0.0, 1.0, 1.0, 1.0, 1.0, 0.0, 1.0, 0.776, 0.0, 1.0, 1.0, 1.0, 1.0, 0.776, 0.0, 0.776, 0.0, 1.0, 1.0, 0.5627, 0.0, 0.5627, 0.0, 0.776, 1.0, 0.5627, 0.0, 0.776, 1.0, 0.776, 1.0, 0.3701, 0.0, 0.3701, 0.0, 0.5627, 1.0, 0.3701, 0.0, 0.5627, 1.0, 0.5627, 1.0, 0.2075, 0.0, 0.2075, 0.0, 0.3701, 1.0, 0.2075, 0.0, 0.3701, 1.0, 0.3701, 1.0, 0.0825, 0.0, 0.0825, 0.0, 0.2075, 1.0, 0.0825, 0.0, 0.2075, 1.0, 0.2075, 1.0, 0.0, 0.0, 0.0, 0.0, 0.0825, 1.0, 0.0, 0.0, 0.0825, 1.0, 0.0825, 1.0, 1.0, 0.0, 1.0, 0.0, 0.7756, 1.0, 0.7756, 0.0, 0.7756, 0.0, 0.5619, 1.0, 0.7756, 1.0, 1.0, 0.0, 0.7756, 1.0, 0.5619, 0.0, 0.5619, 0.0, 0.369, 1.0, 0.5619, 1.0, 0.7756, 0.0, 0.5619, 1.0, 0.369, 0.0, 0.369, 0.0, 0.206, 1.0, 0.369, 1.0, 0.5619, 0.0, 0.369, 1.0, 0.206, 0.0, 0.206, 0.0, 0.08076, 1.0, 0.206, 1.0, 0.369, 0.0, 0.206, 1.0, 0.08076, 1.0, 0.206, 0.0, 0.08076, 1.0, 0.0, 0.0, 0.08076, 0.0, 0.0, 1.0, 0.0, 1.0, 0.08076, 0.0, 0.08076, 1.0, 0.0, 0.0, 0.0, 0.0, 0.2244, 1.0, 0.2244, 0.0, 0.2244, 0.0, 0.4381, 1.0, 0.2244, 1.0, 0.0, 0.0, 0.2244, 1.0, 0.4381, 0.0, 0.4381, 0.0, 0.631, 1.0, 0.4381, 1.0, 0.2244, 0.0, 0.4381, 1.0, 0.631, 0.0, 0.631, 0.0, 0.794, 1.0, 0.631, 1.0, 0.4381, 0.0, 0.631, 1.0, 0.794, 0.0, 0.794, 0.0, 0.9192, 1.0, 0.794, 1.0, 0.631, 0.0, 0.794, 1.0, 0.9192, 0.0, 0.9192, 0.0, 1.0, 1.0, 0.9192, 1.0, 0.794, 0.0, 0.9192, 1.0, 1.0, 1.0, 0.9192, 0.0, 1.0, 1.0, 0.2674, 0.0, 0.0, 1.0, 0.0, 1.0, 0.2674, 0.0, 0.2674, 0.0, 0.0, 1.0, 0.5167, 0.0, 0.5167, 0.0, 0.2674, 1.0, 0.5167, 0.0, 0.2674, 1.0, 0.2674, 1.0, 0.7307, 0.0, 0.7307, 0.0, 0.5167, 1.0, 0.7307, 0.0, 0.5167, 1.0, 0.5167, 1.0, 0.895, 0.0, 0.895, 0.0, 0.7307, 1.0, 0.895, 0.0, 0.7307, 1.0, 0.7307, 1.0, 1.0, 0.0, 1.0, 0.0, 0.895, 1.0, 1.0, 0.0, 0.895, 1.0, 0.895, 0.7992, 0.7495, 0.7992, 1.0, 0.7158, 0.9881, 0.7992, 0.7495, 1.0, 1.0, 0.7992, 1.0, 0.7992, 0.7495, 1.0, 0.7495, 1.0, 1.0, 0.7575, 0.744, 0.7992, 0.7495, 0.7158, 0.9881, 0.7178, 0.7265, 0.7158, 0.9881, 0.6363, 0.953, 0.7178, 0.7265, 0.7575, 0.744, 0.7158, 0.9881, 0.682, 0.6982, 0.6363, 0.953, 0.5646, 0.8964, 0.682, 0.6982, 0.7178, 0.7265, 0.6363, 0.953, 0.6517, 0.6606, 0.682, 0.6982, 0.5646, 0.8964, 0.504, 0.821, 0.6517, 0.6606, 0.5646, 0.8964, 0.6284, 0.6153, 0.6517, 0.6606, 0.504, 0.821, 0.4575, 0.7303, 0.6134, 0.5644, 0.6284, 0.6153, 0.4575, 0.7303, 0.6284, 0.6153, 0.504, 0.821, 0.4268, 0.6288, 0.6134, 0.5644, 0.4575, 0.7303, 0.5732, 0.3701, 0.6134, 0.5644, 0.4268, 0.6288, 0.3866, 0.4356, 0.5732, 0.3701, 0.4268, 0.6288, 0.3716, 0.3847, 0.5341, 0.2498, 0.5732, 0.3701, 0.3716, 0.3847, 0.5732, 0.3701, 0.3866, 0.4356, 0.3483, 0.3394, 0.5341, 0.2498, 0.3716, 0.3847, 0.4729, 0.1464, 0.5341, 0.2498, 0.3483, 0.3394, 0.318, 0.3018, 0.4729, 0.1464, 0.3483, 0.3394, 0.3932, 0.06698, 0.318, 0.3018, 0.2822, 0.2735, 0.3932, 0.06698, 0.4729, 0.1464, 0.318, 0.3018, 0.3004, 0.01707, 0.2822, 0.2735, 0.2425, 0.256, 0.3004, 0.01707, 0.3932, 0.06698, 0.2822, 0.2735, 0.2008, 0.0, 0.2425, 0.256, 0.2008, 0.2495, 0.2008, 0.0, 0.3004, 0.01707, 0.2425, 0.256, 0.0, 0.2495, 0.2008, 0.0, 0.2008, 0.2495, 0.0, 0.0, 0.2008, 0.0, 0.0, 0.2495, 0.3483, 0.3394, 0.5341, 0.2498, 0.4729, 0.1464, 0.318, 0.3018, 0.4729, 0.1464, 0.3932, 0.06698, 0.318, 0.3018, 0.3483, 0.3394, 0.4729, 0.1464, 0.3716, 0.3847, 0.5732, 0.3701, 0.5341, 0.2498, 0.3716, 0.3847, 0.5341, 0.2498, 0.3483, 0.3394, 0.2822, 0.2735, 0.3932, 0.06698, 0.3004, 0.01707, 0.2822, 0.2735, 0.318, 0.3018, 0.3932, 0.06698, 0.3866, 0.4356, 0.5732, 0.3701, 0.3716, 0.3847, 0.2425, 0.256, 0.3004, 0.01707, 0.2008, 0.0, 0.2425, 0.256, 0.2822, 0.2735, 0.3004, 0.01707, 0.7992, 1.0, 0.7992, 0.7495, 0.7575, 0.744, 0.7992, 1.0, 1.0, 0.7495, 0.7992, 0.7495, 0.7992, 1.0, 1.0, 1.0, 1.0, 0.7495, 0.2008, 0.2495, 0.2425, 0.256, 0.2008, 0.0, 0.7158, 0.9881, 0.7575, 0.744, 0.7178, 0.7265, 0.7158, 0.9881, 0.7992, 1.0, 0.7575, 0.744, 0.4268, 0.6288, 0.6134, 0.5644, 0.5732, 0.3701, 0.4268, 0.6288, 0.5732, 0.3701, 0.3866, 0.4356, 0.6363, 0.953, 0.7178, 0.7265, 0.682, 0.6982, 0.6363, 0.953, 0.7158, 0.9881, 0.7178, 0.7265, 0.4575, 0.7303, 0.6284, 0.6153, 0.6134, 0.5644, 0.4575, 0.7303, 0.6134, 0.5644, 0.4268, 0.6288, 0.5646, 0.8964, 0.682, 0.6982, 0.6517, 0.6606, 0.5646, 0.8964, 0.6363, 0.953, 0.682, 0.6982, 0.504, 0.821, 0.6517, 0.6606, 0.6284, 0.6153, 0.504, 0.821, 0.6284, 0.6153, 0.4575, 0.7303, 0.504, 0.821, 0.5646, 0.8964, 0.6517, 0.6606, 0.0, 0.2495, 0.2008, 0.0, 0.0, 0.0, 0.0, 0.2495, 0.2008, 0.2495, 0.2008, 0.0, 0.1863, 0.4091, 0.1863, 0.4035, 0.9013, 0.4035, 0.1863, 0.4091, 0.9013, 0.4035, 0.9013, 0.4091, 0.04004, 0.4091, 0.04004, 0.4035, 0.9215, 0.4035, 0.04004, 0.4091, 0.9215, 0.4035, 0.9215, 0.4091, 0.9013, 0.4091, 0.9013, 0.4035, 0.9008, 0.4035, 0.9013, 0.4091, 0.9008, 0.4035, 0.9008, 0.4091, 0.9215, 0.4091, 0.9215, 0.4035, 1.0, 0.4035, 0.9215, 0.4091, 1.0, 0.4035, 1.0, 0.4091, 1.0, 0.4091, 1.0, 0.4035, 0.9215, 0.4035, 1.0, 0.4091, 0.9215, 0.4035, 0.9215, 0.4091, 0.1869, 0.4091, 0.1869, 0.4035, 0.1863, 0.4035, 0.1869, 0.4091, 0.1863, 0.4035, 0.1863, 0.4091, 0.9215, 0.4091, 0.9215, 0.4035, 0.04004, 0.4035, 0.9215, 0.4091, 0.04004, 0.4035, 0.04004, 0.4091, 0.1869, 0.9215, 0.9013, 0.04004, 0.1863, 0.04004, 0.1869, 0.9215, 0.1863, 0.04004, 0.1863, 0.9215, 0.9008, 1.0, 0.1869, 0.9215, 0.1869, 1.0, 0.9008, 0.9215, 0.9013, 0.04004, 0.1869, 0.9215, 0.9008, 0.9215, 0.1869, 0.9215, 0.9008, 1.0, 0.9013, 0.9215, 0.9013, 0.04004, 0.9008, 0.9215, 0.9008, 0.4091, 0.9008, 0.4035, 0.1869, 0.4091, 0.1869, 0.4035, 0.1869, 0.4091, 0.9008, 0.4035])
me_shape_9_indexedfaceset_001.materials.append(mat_white_markings)
me_shape_9_indexedfaceset_001.materials.append(mat_plastic_chip)
me_shape_9_indexedfaceset_001.materials.append(mat_metal_pins)
me_shape_9_indexedfaceset_001.update()

# ---- objects
ob_shape_9_indexedfaceset = bpy.data.objects.new('SHAPE_9_IndexedFaceSet', me_shape_9_indexedfaceset_001)

# ---- transforms, parenting, visibility, modifiers, constraints
ob_shape_9_indexedfaceset.location = (0.0, 5.96e-08, 0.0)
ob_shape_9_indexedfaceset.scale = (2.54, 2.54, 2.54)
_m = ob_shape_9_indexedfaceset.modifiers.new('Bevel', 'BEVEL')
_m.segments = 3
_m = ob_shape_9_indexedfaceset.modifiers.new('Auto Smooth', 'NODES')
_m.node_group = ng_auto_smooth
_gi = [s.identifier for s in ng_auto_smooth.interface.items_tree if s.item_type == 'SOCKET' and s.in_out == 'INPUT']
_m[_gi[1]] = 0.5236  # Angle

# ---- collection membership
col_collection.objects.link(ob_shape_9_indexedfaceset)

# ---- scene / render settings (as saved in the file)
scene.frame_start = 1; scene.frame_end = 250; scene.frame_set(1)
scene.render.engine = 'CYCLES'
scene.cycles.use_denoising = False
scene.cycles.samples = 128
scene.cycles.sampling_pattern = 'TABULATED_SOBOL'
scene.cycles.use_adaptive_sampling = False
scene.cycles.use_light_tree = False
scene.view_settings.view_transform = 'Filmic'
bpy.context.view_layer.update()

# ---- added for rendering (the .blend has no active camera and no usable light): camera, sun
cam_auto = bpy.data.cameras.new('AutoCamera')
cam_auto.lens = 50.0
cam_auto.sensor_width = 36.0
cam_auto.clip_end = 1000.0
ob_auto_camera = bpy.data.objects.new('AutoCamera', cam_auto)
scene.collection.objects.link(ob_auto_camera)
ob_auto_camera.location = (13.8198, -16.2319, 11.8824)
ob_auto_camera.rotation_euler = (1.09748, -7.21219e-08, 0.694738)
scene.camera = ob_auto_camera
light_auto_sun = bpy.data.lights.new('AutoSun', 'SUN')
light_auto_sun.energy = 3.0
light_auto_sun.angle = 0.0523599
ob_auto_sun = bpy.data.objects.new('AutoSun', light_auto_sun)
scene.collection.objects.link(ob_auto_sun)
ob_auto_sun.rotation_euler = (0.872665, 0.174533, 0.523599)
bpy.context.view_layer.update()

